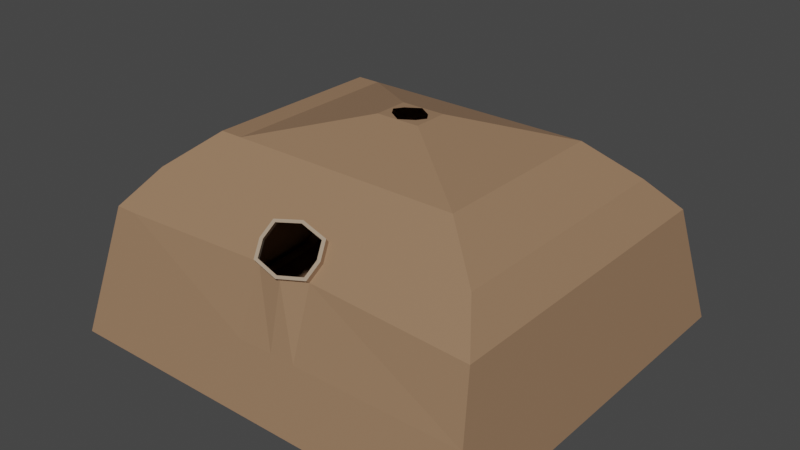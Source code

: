 # Source: klinik.blend  (saved by Blender 3.1.7; exported with 4.5.12 LTS)
import bpy
from mathutils import Matrix  # noqa: F401  (used for matrix-valued properties, if any)

bpy.ops.wm.read_factory_settings(use_empty=True)
scene = bpy.context.scene
scene.name = 'Scene'

# ---- collections
col_collection = bpy.data.collections.new('Collection'); scene.collection.children.link(col_collection)

# ---- images (referenced by path relative to the original .blend; pixels are not part of the script)
import os
ASSET_DIR = os.environ.get("B2B_ASSET_DIR", "")  # directory of the original .blend (textures are referenced by path, not embedded)
HERE = os.path.dirname(os.path.abspath(__file__))  # packed textures are extracted next to this script under _unpacked/

def load_image(name, relpath, width, height, colorspace="sRGB"):
    """Load a texture the original file referenced (path relative to the .blend, or extracted next to this script)."""
    p = next((c for c in (os.path.join(HERE, relpath), os.path.join(ASSET_DIR, relpath)) if relpath and os.path.exists(c)), "")
    if p:
        img = bpy.data.images.load(p, check_existing=True)
        img.name = name
    else:  # same state as the original file: an image datablock whose file is absent (Cycles renders it pink)
        img = bpy.data.images.new(name, width, height)
        img.source = "FILE"
        img.filepath = "//" + (relpath or name)
    img.colorspace_settings.name = colorspace
    return img
img_wooden_planks_nor_gl_2k_exr = load_image('wooden_planks_nor_gl_2k.exr', 'wooden_planks_2k.blend/textures/wooden_planks_nor_gl_2k.exr', 1024, 1024, 'Linear Rec.709')
img_wooden_planks_diff_2k_jpg = load_image('wooden_planks_diff_2k.jpg', 'wooden_planks_2k.blend/textures/wooden_planks_diff_2k.jpg', 1024, 1024, 'sRGB')
img_wooden_planks_disp_2k_png = load_image('wooden_planks_disp_2k.png', 'wooden_planks_2k.blend/textures/wooden_planks_disp_2k.png', 1024, 1024, 'sRGB')
img_wooden_planks_rough_2k_exr = load_image('wooden_planks_rough_2k.exr', 'wooden_planks_2k.blend/textures/wooden_planks_rough_2k.exr', 1024, 1024, 'Linear Rec.709')

# ---- materials (node trees are filled in below, after node groups)
mat_material_001 = bpy.data.materials.new('Material.001')
mat_material_001.use_transparent_shadow = False
mat_door = bpy.data.materials.new('Door')
mat_door.use_transparent_shadow = False
mat_material_002 = bpy.data.materials.new('Material.002')
mat_material_002.use_transparent_shadow = False
mat_black = bpy.data.materials.new('black')
mat_black.use_transparent_shadow = False

# ---- material node trees
mat_material_001.use_nodes = True; mat_material_001.node_tree.nodes.clear()
_N = mat_material_001.node_tree.nodes; _L = mat_material_001.node_tree.links
n0 = _N.new('ShaderNodeBsdfPrincipled'); n0.name = 'Principled BSDF'; n0.location = (-84, 306)
n0.distribution = 'GGX'
n0.subsurface_method = 'RANDOM_WALK_SKIN'
n0.inputs[0].default_value = (0.3185, 0.1883, 0.1082, 1.0)
n0.inputs[3].default_value = 1.45
n0.inputs[27].default_value = (0.0, 0.0, 0.0, 1.0)
n0.inputs[28].default_value = 1.0
n1 = _N.new('ShaderNodeTexImage'); n1.name = 'Image Texture.002'; n1.location = (-579, -142)
n1.image = img_wooden_planks_nor_gl_2k_exr
n2 = _N.new('ShaderNodeTexImage'); n2.name = 'Image Texture'; n2.location = (-604, 449)
n2.image = img_wooden_planks_diff_2k_jpg
n3 = _N.new('ShaderNodeNormalMap'); n3.name = 'Normal Map'; n3.location = (-287, -152)
n4 = _N.new('ShaderNodeDisplacement'); n4.name = 'Displacement'; n4.location = (16, -465)
n4.inputs[2].default_value = 1.0
n5 = _N.new('ShaderNodeTexImage'); n5.name = 'Image Texture.003'; n5.location = (-517, -451)
n5.image = img_wooden_planks_disp_2k_png
n6 = _N.new('ShaderNodeOutputMaterial'); n6.name = 'Material Output'; n6.location = (342, 120)
n7 = _N.new('ShaderNodeTexCoord'); n7.name = 'Texture Coordinate'; n7.location = (-1405, 219)
n8 = _N.new('ShaderNodeTexImage'); n8.name = 'Image Texture.001'; n8.location = (-596, 161)
n8.image = img_wooden_planks_rough_2k_exr
n9 = _N.new('ShaderNodeMapping'); n9.name = 'Mapping'; n9.location = (-1082, 229)
n9.inputs[2].default_value = (1.571, 0.0, 0.0)
n9.inputs[3].default_value = (-0.6, 1.0, 1.0)
_L.new(n0.outputs[0], n6.inputs[0])
_L.new(n1.outputs[0], n3.inputs[1])
_L.new(n4.outputs[0], n6.inputs[2])
_L.new(n7.outputs[0], n9.inputs[0])
_L.new(n9.outputs[0], n2.inputs[0])
_L.new(n9.outputs[0], n8.inputs[0])
_L.new(n9.outputs[0], n1.inputs[0])
_L.new(n9.outputs[0], n5.inputs[0])
n6.is_active_output = True
mat_door.use_nodes = True; mat_door.node_tree.nodes.clear()
_N = mat_door.node_tree.nodes; _L = mat_door.node_tree.links
n0 = _N.new('ShaderNodeOutputMaterial'); n0.name = 'Material Output.001'; n0.location = (436, 114)
n1 = _N.new('ShaderNodeTexImage'); n1.name = 'Image Texture.002'; n1.location = (-484, -147)
n1.image = img_wooden_planks_nor_gl_2k_exr
n2 = _N.new('ShaderNodeTexImage'); n2.name = 'Image Texture'; n2.location = (-510, 444)
n2.image = img_wooden_planks_diff_2k_jpg
n3 = _N.new('ShaderNodeTexImage'); n3.name = 'Image Texture.003'; n3.location = (-423, -456)
n3.image = img_wooden_planks_disp_2k_png
n4 = _N.new('ShaderNodeTexCoord'); n4.name = 'Texture Coordinate'; n4.location = (-1311, 214)
n5 = _N.new('ShaderNodeNormalMap'); n5.name = 'Normal Map'; n5.location = (-193, -158)
n6 = _N.new('ShaderNodeDisplacement'); n6.name = 'Displacement'; n6.location = (110, -470)
n6.inputs[2].default_value = 1.0
n7 = _N.new('ShaderNodeTexImage'); n7.name = 'Image Texture.001'; n7.location = (-501, 156)
n7.image = img_wooden_planks_rough_2k_exr
n8 = _N.new('ShaderNodeMapping'); n8.name = 'Mapping'; n8.location = (-987, 223)
n8.inputs[3].default_value = (39.3, 9.9, 1.0)
n9 = _N.new('ShaderNodeBsdfPrincipled'); n9.name = 'Principled BSDF.001'; n9.location = (80, 344)
n9.distribution = 'GGX'
n9.subsurface_method = 'RANDOM_WALK_SKIN'
n9.inputs[0].default_value = (0.3185, 0.1583, 0.06773, 1.0)
n9.inputs[3].default_value = 1.45
n9.inputs[27].default_value = (0.0, 0.0, 0.0, 1.0)
n9.inputs[28].default_value = 1.0
_L.new(n9.outputs[0], n0.inputs[0])
_L.new(n1.outputs[0], n5.inputs[1])
_L.new(n6.outputs[0], n0.inputs[2])
_L.new(n4.outputs[0], n8.inputs[0])
_L.new(n8.outputs[0], n2.inputs[0])
_L.new(n8.outputs[0], n7.inputs[0])
_L.new(n8.outputs[0], n1.inputs[0])
_L.new(n8.outputs[0], n3.inputs[0])
n0.is_active_output = True
mat_material_002.use_nodes = True; mat_material_002.node_tree.nodes.clear()
_N = mat_material_002.node_tree.nodes; _L = mat_material_002.node_tree.links
n0 = _N.new('ShaderNodeBsdfPrincipled'); n0.name = 'Principled BSDF'; n0.location = (10, 300)
n0.distribution = 'GGX'
n0.subsurface_method = 'RANDOM_WALK_SKIN'
n0.inputs[0].default_value = (0.4336, 0.3239, 0.2323, 1.0)
n0.inputs[3].default_value = 1.45
n0.inputs[27].default_value = (0.0, 0.0, 0.0, 1.0)
n0.inputs[28].default_value = 1.0
n1 = _N.new('ShaderNodeOutputMaterial'); n1.name = 'Material Output'; n1.location = (300, 300)
_L.new(n0.outputs[0], n1.inputs[0])
n1.is_active_output = True
mat_black.use_nodes = True; mat_black.node_tree.nodes.clear()
_N = mat_black.node_tree.nodes; _L = mat_black.node_tree.links
n0 = _N.new('ShaderNodeBsdfPrincipled'); n0.name = 'Principled BSDF'; n0.location = (10, 300)
n0.distribution = 'GGX'
n0.subsurface_method = 'RANDOM_WALK_SKIN'
n0.inputs[0].default_value = (0.0, 0.0, 0.0, 1.0)
n0.inputs[1].default_value = 1.0
n0.inputs[3].default_value = 1.45
n0.inputs[13].default_value = 1.0
n0.inputs[27].default_value = (0.0, 0.0, 0.0, 1.0)
n0.inputs[28].default_value = 1.0
n1 = _N.new('ShaderNodeOutputMaterial'); n1.name = 'Material Output'; n1.location = (300, 300)
_L.new(n0.outputs[0], n1.inputs[0])
n1.is_active_output = True

# ---- world
world_world = bpy.data.worlds.new('World'); scene.world = world_world
world_world.use_nodes = True; world_world.node_tree.nodes.clear()
_N = world_world.node_tree.nodes; _L = world_world.node_tree.links
n0 = _N.new('ShaderNodeOutputWorld'); n0.name = 'World Output'; n0.location = (300, 300)
n1 = _N.new('ShaderNodeBackground'); n1.name = 'Background'; n1.location = (10, 300)
n1.inputs[0].default_value = (0.05088, 0.05088, 0.05088, 1.0)
_L.new(n1.outputs[0], n0.inputs[0])
n0.is_active_output = True
world_world.color = (0.05088, 0.05088, 0.05088)
world_world.use_sun_shadow = False
world_world.sun_shadow_jitter_overblur = 0.0

# ---- meshes
me_cube = bpy.data.meshes.new('Cube')
me_cube.from_pydata([(1.916, -2.38, 2.977), (2.422, -3.68, -8.941e-07), (-1.934, -2.38, 2.977), (-2.44, -3.68, -8.941e-07), (-2.442, 0.01029, -0.06411), (1.916, 0.01029, 2.977), (-2.137, 0.01029, 3.101), (2.422, 0.01029, -8.941e-07), (-2.234, -3.018, 2.327), (2.216, -3.018, 2.327), (2.216, 0.01029, 2.327), (1.381, -1.716, 3.648), (-1.399, -1.716, 3.648), (1.381, 0.01029, 3.648), (-1.399, 0.01029, 3.648), (0.2555, -0.3178, 4.092), (-0.2729, -0.3178, 4.092), (0.2555, 0.01029, 4.092), (-0.2729, 0.01029, 4.092), (1.916, 2.401, 2.977), (2.422, 3.7, -8.941e-07), (-1.934, 2.401, 2.977), (-2.44, 3.7, -8.941e-07), (-2.234, 3.038, 2.327), (2.216, 3.038, 2.327), (1.381, 1.737, 3.648), (-1.399, 1.737, 3.648), (0.2555, 0.3384, 4.092), (-0.2729, 0.3384, 4.092), (-2.45, -1.057, 0.03606), (-2.084, -2.699, 2.652), (2.319, -3.349, 1.164), (-0.06406, -2.365, 2.992), (1.916, -1.185, 2.977), (-0.008703, -3.68, -8.941e-07), (-1.934, -1.185, 2.977), (2.422, -1.835, -8.941e-07), (2.319, 0.01029, 1.164), (-0.008703, 0.01029, -8.941e-07), (-2.337, -3.349, 1.164), (2.066, -2.699, 2.652), (2.066, 0.01029, 2.652), (-2.237, 0.01029, 3.162), (-2.203, -1.716, 2.051), (2.216, -1.504, 2.327), (-0.0357, -3.033, 2.312), (-0.008703, -1.716, 3.648), (1.381, -0.8529, 3.648), (-1.399, -0.8529, 3.648), (0.8185, -1.017, 3.87), (1.649, -2.048, 3.312), (-1.666, -2.048, 3.312), (1.649, 0.01029, 3.312), (-1.666, 0.01029, 3.312), (-0.008703, -0.3178, 4.092), (0.2555, -0.1538, 4.092), (-0.2729, -0.1538, 4.092), (-0.8359, -1.017, 3.87), (-0.8359, 0.01029, 3.87), (0.8185, 0.01029, 3.87), (-2.45, 1.077, 0.03606), (-2.084, 2.72, 2.652), (2.319, 3.369, 1.164), (-0.04389, 2.65, 2.722), (1.916, 1.206, 2.977), (-0.008703, 3.7, -8.941e-07), (-1.934, 1.206, 2.977), (2.422, 1.855, -8.941e-07), (-2.337, 3.369, 1.164), (2.066, 2.72, 2.652), (-2.203, 1.737, 2.051), (2.216, 1.524, 2.327), (-0.008703, 3.038, 2.327), (-0.008703, 1.737, 3.648), (1.381, 0.8735, 3.648), (-1.399, 0.8735, 3.648), (0.8185, 1.038, 3.87), (1.649, 2.069, 3.312), (-1.666, 2.069, 3.312), (-0.008703, 0.3384, 4.092), (0.2555, 0.1743, 4.092), (-0.2729, 0.1743, 4.092), (-0.8359, 1.038, 3.87), (0.8185, 0.5239, 3.87), (-0.01395, 0.3295, 4.092), (-1.666, 1.04, 3.312), (1.649, 1.04, 3.312), (-0.008703, 1.038, 3.87), (-0.8359, 0.5239, 3.87), (-0.008703, 3.369, 1.164), (2.319, 1.69, 1.164), (-2.34, 1.737, 0.937), (-2.092, 1.077, 2.952), (2.066, 1.365, 2.652), (-0.008703, 1.855, -8.941e-07), (-0.04389, 2.65, 2.722), (-0.04836, 2.141, 3.239), (0.8185, -0.5033, 3.87), (-0.01395, -0.3089, 4.092), (-1.666, -1.019, 3.312), (1.649, -1.019, 3.312), (-0.008703, -1.017, 3.87), (-0.8359, -0.5033, 3.87), (-0.008703, -3.349, 1.164), (2.319, -1.669, 1.164), (-2.34, -1.716, 0.937), (-2.092, -1.057, 2.952), (2.066, -1.344, 2.652), (-0.008703, -1.835, -8.941e-07), (-0.008703, -2.048, 3.312), (-2.338, 0.01029, -0.1), (-2.264, -1.057, -0.02845), (-2.264, 1.077, -0.02845), (-2.153, 1.737, 0.8725), (-2.017, 1.737, 1.986), (-1.906, 1.077, 2.887), (-1.748, 0.01029, 2.912), (-2.153, -1.716, 0.8725), (-2.017, -1.716, 1.986), (-1.906, -1.057, 2.887), (-2.21, -2.38, 2.977), (-2.716, -3.68, -8.941e-07), (-2.51, -3.018, 2.327), (-1.675, -1.716, 3.648), (-1.675, 0.01029, 3.648), (-2.21, 2.401, 2.977), (-2.716, 3.7, -8.941e-07), (-2.51, 3.038, 2.327), (-1.675, 1.737, 3.648), (-2.36, -2.699, 2.652), (-2.613, -3.349, 1.164), (-1.675, -0.8529, 3.648), (-1.943, -2.048, 3.312), (-2.36, 2.72, 2.652), (-2.613, 3.369, 1.164), (-1.675, 0.8735, 3.648), (-1.943, 2.069, 3.312), (-2.207, -2.152, 2.934), (-2.665, -3.327, 0.2421), (-2.479, -2.728, 2.347), (-1.723, -1.551, 3.541), (-1.723, 0.01029, 3.541), (-2.207, 2.173, 2.934), (-2.665, 3.348, 0.2421), (-2.479, 2.749, 2.347), (-1.723, 1.572, 3.541), (-2.343, -2.44, 2.641), (-2.572, -3.028, 1.295), (-1.723, -0.7705, 3.541), (-1.965, -1.852, 3.238), (-2.343, 2.461, 2.641), (-2.572, 3.049, 1.295), (-1.723, 0.791, 3.541), (-1.965, 1.872, 3.238), (-0.3968, -2.47, 2.885), (-0.4564, 0.01029, -0.0118), (-0.3768, -2.942, 2.404), (-0.2645, -1.716, 3.648), (-0.05732, -0.3178, 4.092), (-0.3739, 2.397, 2.979), (-0.4181, 3.038, 2.327), (-0.2645, 1.737, 3.648), (-0.05732, 0.3384, 4.092), (-0.456, -3.68, -8.941e-07), (-0.2393, 0.01029, 4.092), (-0.456, 3.7, -8.941e-07), (-0.1733, 0.1696, 4.092), (-0.1609, 1.038, 3.87), (-0.4371, 3.369, 1.164), (-0.458, 1.712, 0.006635), (-0.301, 2.577, 2.797), (-0.3041, 2.217, 3.162), (-0.1733, -0.149, 4.092), (-0.1609, -1.017, 3.87), (-0.4371, -3.349, 1.164), (-0.458, -1.692, 0.006635), (-0.44, -2.707, 2.644), (-0.3137, -2.048, 3.312), (0.31, -3.68, -8.941e-07), (0.2114, 0.01029, 4.092), (0.31, 3.7, -8.941e-07), (0.277, -2.456, 2.9), (0.31, 0.01029, -8.941e-07), (0.2971, -2.928, 2.419), (0.1735, -1.716, 3.648), (0.02593, -0.3178, 4.092), (0.2816, 2.394, 2.982), (0.283, 3.038, 2.327), (0.1735, 1.737, 3.648), (0.02593, 0.3384, 4.092), (0.1454, 0.1696, 4.092), (0.09973, 1.038, 3.87), (0.2965, 3.369, 1.164), (0.31, 1.855, -8.941e-07), (0.2119, 2.575, 2.799), (0.2087, 2.215, 3.164), (0.1454, -0.149, 4.092), (0.09973, -1.017, 3.87), (0.2965, -3.349, 1.164), (0.31, -1.835, -8.941e-07), (0.3402, -2.691, 2.66), (0.2086, -2.048, 3.312), (-0.06418, -2.471, 3.042), (-0.03822, -3.082, 2.42), (-0.3687, -2.567, 2.945), (-0.3503, -2.999, 2.505), (-0.4082, -2.784, 2.724), (0.2479, -2.554, 2.958), (0.2663, -2.986, 2.518), (0.3058, -2.769, 2.739), (-0.06588, -2.431, 3.083), (-0.03652, -3.122, 2.379), (-0.4104, -2.539, 2.973), (-0.3896, -3.028, 2.475), (-0.4551, -2.785, 2.723), (0.2872, -2.525, 2.988), (0.308, -3.013, 2.49), (0.3527, -2.768, 2.74), (-0.06418, -2.471, 3.042), (-0.03822, -3.082, 2.42), (-0.3687, -2.567, 2.945), (-0.3503, -2.999, 2.505), (-0.4082, -2.784, 2.724), (0.2479, -2.554, 2.958), (0.2663, -2.986, 2.518), (0.3058, -2.769, 2.739), (-0.06588, -2.431, 3.083), (-0.03652, -3.122, 2.379), (-0.4104, -2.539, 2.973), (-0.3896, -3.028, 2.475), (-0.4551, -2.785, 2.723), (0.2872, -2.525, 2.988), (0.308, -3.013, 2.49), (0.3527, -2.768, 2.74), (-0.04836, 2.141, 3.239), (-0.3739, 2.397, 2.979), (-0.301, 2.577, 2.797), (-0.3041, 2.217, 3.162), (0.2816, 2.394, 2.982), (0.2119, 2.575, 2.799), (0.2087, 2.215, 3.164), (-0.04389, 2.844, 2.722), (-0.04836, 2.335, 3.239), (-0.3739, 2.591, 2.979), (-0.301, 2.77, 2.797), (-0.3041, 2.41, 3.162), (0.2816, 2.588, 2.982), (0.2119, 2.768, 2.799), (0.2087, 2.408, 3.164), (-0.04365, 2.872, 2.694), (-0.04861, 2.306, 3.268), (-0.4104, 2.591, 2.979), (-0.3293, 2.791, 2.777), (-0.3328, 2.39, 3.182), (0.3181, 2.588, 2.982), (0.2406, 2.788, 2.779), (0.2371, 2.388, 3.185), (0.0146, 2.791, 2.675), (0.009639, 2.225, 3.249), (-0.3521, 2.51, 2.961), (-0.2711, 2.709, 2.758), (-0.2746, 2.309, 3.164), (0.3764, 2.506, 2.964), (0.2988, 2.707, 2.76), (0.2953, 2.307, 3.166), (-2.055, 0.01029, 0.08508), (-2.063, -0.9553, 0.1757), (-1.596, 0.01029, 3.005), (-1.839, -1.552, 1.999), (-2.063, 0.9759, 0.1757), (-1.839, 1.573, 1.999), (-1.963, 1.573, 0.991), (-1.739, 0.9759, 2.814), (-1.963, -1.552, 0.991), (-1.739, -0.9553, 2.814), (-2.111, 1.958, 1.482), (-2.111, 1.958, 1.661), (-2.111, 0.551, 1.482), (-2.111, 0.551, 1.661), (-2.007, 1.958, 1.482), (-2.007, 1.958, 1.661), (-2.007, 0.551, 1.482), (-2.007, 0.551, 1.661), (-2.061, 0.5043, 1.409), (-2.061, 0.5043, 1.224), (-2.061, 1.958, 1.409), (-2.061, 1.958, 1.224), (-2.168, 0.5043, 1.409), (-2.168, 0.5043, 1.224), (-2.168, 1.958, 1.409), (-2.168, 1.958, 1.224), (-2.09, -1.328, 1.569), (-2.09, -1.303, 1.544), (-2.09, -1.289, 1.511), (-2.09, -1.288, 1.493), (-2.09, -1.289, 1.475), (-2.09, -1.303, 1.442), (-2.089, -1.362, 1.583), (-2.088, -1.345, 1.578), (-2.087, -1.329, 1.569), (-2.086, -1.316, 1.558), (-2.085, -1.304, 1.544), (-2.085, -1.296, 1.528), (-2.084, -1.291, 1.511), (-2.084, -1.289, 1.493), (-2.084, -1.291, 1.475), (-2.085, -1.296, 1.458), (-2.085, -1.304, 1.442), (-2.086, -1.316, 1.428), (-2.087, -1.329, 1.417), (-2.088, -1.345, 1.409), (-2.089, -1.362, 1.403), (-2.088, -1.363, 1.583), (-2.086, -1.347, 1.578), (-2.084, -1.332, 1.569), (-2.082, -1.319, 1.558), (-2.081, -1.309, 1.544), (-2.08, -1.301, 1.528), (-2.079, -1.296, 1.511), (-2.079, -1.295, 1.493), (-2.079, -1.296, 1.475), (-2.08, -1.301, 1.458), (-2.081, -1.309, 1.442), (-2.082, -1.319, 1.428), (-2.084, -1.332, 1.417), (-2.086, -1.347, 1.409), (-2.088, -1.363, 1.403), (-2.087, -1.364, 1.583), (-2.084, -1.35, 1.578), (-2.081, -1.337, 1.569), (-2.078, -1.325, 1.558), (-2.076, -1.316, 1.544), (-2.075, -1.309, 1.528), (-2.074, -1.304, 1.511), (-2.074, -1.303, 1.493), (-2.074, -1.304, 1.475), (-2.075, -1.309, 1.458), (-2.076, -1.316, 1.442), (-2.078, -1.325, 1.428), (-2.081, -1.337, 1.417), (-2.084, -1.35, 1.409), (-2.087, -1.364, 1.403), (-2.086, -1.366, 1.583), (-2.082, -1.354, 1.578), (-2.078, -1.343, 1.569), (-2.075, -1.333, 1.558), (-2.073, -1.325, 1.544), (-2.071, -1.319, 1.528), (-2.069, -1.316, 1.511), (-2.069, -1.314, 1.493), (-2.069, -1.316, 1.475), (-2.071, -1.319, 1.458), (-2.073, -1.325, 1.442), (-2.075, -1.333, 1.428), (-2.078, -1.343, 1.417), (-2.082, -1.354, 1.409), (-2.086, -1.366, 1.403), (-2.085, -1.369, 1.583), (-2.081, -1.36, 1.578), (-2.076, -1.351, 1.569), (-2.073, -1.343, 1.558), (-2.07, -1.337, 1.544), (-2.067, -1.332, 1.528), (-2.066, -1.329, 1.511), (-2.065, -1.328, 1.493), (-2.066, -1.329, 1.475), (-2.067, -1.332, 1.458), (-2.07, -1.337, 1.442), (-2.073, -1.343, 1.428), (-2.076, -1.351, 1.417), (-2.081, -1.36, 1.409), (-2.085, -1.369, 1.403), (-2.09, -1.379, 1.585), (-2.085, -1.372, 1.583), (-2.08, -1.366, 1.578), (-2.075, -1.36, 1.569), (-2.071, -1.354, 1.558), (-2.067, -1.35, 1.544), (-2.065, -1.347, 1.528), (-2.063, -1.345, 1.511), (-2.063, -1.344, 1.493), (-2.063, -1.345, 1.475), (-2.065, -1.347, 1.458), (-2.067, -1.35, 1.442), (-2.071, -1.354, 1.428), (-2.075, -1.36, 1.417), (-2.08, -1.366, 1.409), (-2.085, -1.372, 1.403), (-2.084, -1.376, 1.583), (-2.079, -1.372, 1.578), (-2.074, -1.369, 1.569), (-2.069, -1.366, 1.558), (-2.066, -1.364, 1.544), (-2.063, -1.363, 1.528), (-2.062, -1.362, 1.511), (-2.061, -1.361, 1.493), (-2.062, -1.362, 1.475), (-2.063, -1.363, 1.458), (-2.066, -1.364, 1.442), (-2.069, -1.366, 1.428), (-2.074, -1.369, 1.417), (-2.079, -1.372, 1.409), (-2.084, -1.376, 1.403), (-2.084, -1.379, 1.583), (-2.079, -1.379, 1.578), (-2.074, -1.379, 1.569), (-2.069, -1.379, 1.558), (-2.065, -1.379, 1.544), (-2.063, -1.379, 1.528), (-2.061, -1.379, 1.511), (-2.06, -1.379, 1.493), (-2.061, -1.379, 1.475), (-2.063, -1.379, 1.458), (-2.065, -1.379, 1.442), (-2.069, -1.379, 1.428), (-2.074, -1.379, 1.417), (-2.079, -1.379, 1.409), (-2.084, -1.379, 1.403), (-2.084, -1.382, 1.583), (-2.079, -1.386, 1.578), (-2.074, -1.389, 1.569), (-2.069, -1.392, 1.558), (-2.066, -1.394, 1.544), (-2.063, -1.395, 1.528), (-2.062, -1.396, 1.511), (-2.061, -1.397, 1.493), (-2.062, -1.396, 1.475), (-2.063, -1.395, 1.458), (-2.066, -1.394, 1.442), (-2.069, -1.392, 1.428), (-2.074, -1.389, 1.417), (-2.079, -1.386, 1.409), (-2.084, -1.382, 1.403), (-2.085, -1.386, 1.583), (-2.08, -1.392, 1.578), (-2.075, -1.398, 1.569), (-2.071, -1.404, 1.558), (-2.067, -1.408, 1.544), (-2.065, -1.411, 1.528), (-2.063, -1.413, 1.511), (-2.063, -1.414, 1.493), (-2.063, -1.413, 1.475), (-2.065, -1.411, 1.458), (-2.067, -1.408, 1.442), (-2.071, -1.404, 1.428), (-2.075, -1.398, 1.417), (-2.08, -1.392, 1.409), (-2.085, -1.386, 1.403), (-2.085, -1.389, 1.583), (-2.081, -1.398, 1.578), (-2.076, -1.407, 1.569), (-2.073, -1.415, 1.558), (-2.07, -1.421, 1.544), (-2.067, -1.426, 1.528), (-2.066, -1.429, 1.511), (-2.065, -1.43, 1.493), (-2.066, -1.429, 1.475), (-2.067, -1.426, 1.458), (-2.07, -1.421, 1.442), (-2.073, -1.415, 1.428), (-2.076, -1.407, 1.417), (-2.081, -1.398, 1.409), (-2.085, -1.389, 1.403), (-2.086, -1.392, 1.583), (-2.082, -1.404, 1.578), (-2.078, -1.415, 1.569), (-2.075, -1.425, 1.558), (-2.073, -1.433, 1.544), (-2.071, -1.439, 1.528), (-2.069, -1.442, 1.511), (-2.069, -1.444, 1.493), (-2.069, -1.442, 1.475), (-2.071, -1.439, 1.458), (-2.073, -1.433, 1.442), (-2.075, -1.425, 1.428), (-2.078, -1.415, 1.417), (-2.082, -1.404, 1.409), (-2.086, -1.392, 1.403), (-2.087, -1.394, 1.583), (-2.084, -1.408, 1.578), (-2.081, -1.421, 1.569), (-2.078, -1.433, 1.558), (-2.076, -1.442, 1.544), (-2.075, -1.449, 1.528), (-2.074, -1.454, 1.511), (-2.074, -1.455, 1.493), (-2.074, -1.454, 1.475), (-2.075, -1.449, 1.458), (-2.076, -1.442, 1.442), (-2.078, -1.433, 1.428), (-2.081, -1.421, 1.417), (-2.084, -1.408, 1.409), (-2.087, -1.394, 1.403), (-2.088, -1.395, 1.583), (-2.086, -1.411, 1.578), (-2.084, -1.426, 1.569), (-2.082, -1.439, 1.558), (-2.081, -1.449, 1.544), (-2.08, -1.457, 1.528), (-2.079, -1.462, 1.511), (-2.079, -1.463, 1.493), (-2.079, -1.462, 1.475), (-2.08, -1.457, 1.458), (-2.081, -1.449, 1.442), (-2.082, -1.439, 1.428), (-2.084, -1.426, 1.417), (-2.086, -1.411, 1.409), (-2.088, -1.395, 1.403), (-2.089, -1.396, 1.583), (-2.088, -1.413, 1.578), (-2.087, -1.429, 1.569), (-2.086, -1.442, 1.558), (-2.085, -1.454, 1.544), (-2.085, -1.462, 1.528), (-2.084, -1.467, 1.511), (-2.084, -1.469, 1.493), (-2.084, -1.467, 1.475), (-2.085, -1.462, 1.458), (-2.085, -1.454, 1.442), (-2.086, -1.442, 1.428), (-2.087, -1.429, 1.417), (-2.088, -1.413, 1.409), (-2.089, -1.396, 1.403), (-2.09, -1.397, 1.583), (-2.09, -1.414, 1.578), (-2.09, -1.43, 1.569), (-2.09, -1.444, 1.558), (-2.09, -1.455, 1.544), (-2.09, -1.463, 1.528), (-2.09, -1.469, 1.511), (-2.09, -1.47, 1.493), (-2.09, -1.469, 1.475), (-2.09, -1.463, 1.458), (-2.09, -1.455, 1.442), (-2.09, -1.444, 1.428), (-2.09, -1.43, 1.417), (-2.09, -1.414, 1.409), (-2.09, -1.397, 1.403), (-2.091, -1.396, 1.583), (-2.092, -1.413, 1.578), (-2.093, -1.429, 1.569), (-2.094, -1.442, 1.558), (-2.095, -1.454, 1.544), (-2.095, -1.462, 1.528), (-2.096, -1.467, 1.511), (-2.096, -1.469, 1.493), (-2.096, -1.467, 1.475), (-2.095, -1.462, 1.458), (-2.095, -1.454, 1.442), (-2.094, -1.442, 1.428), (-2.093, -1.429, 1.417), (-2.092, -1.413, 1.409), (-2.091, -1.396, 1.403), (-2.092, -1.395, 1.583), (-2.094, -1.411, 1.578), (-2.096, -1.426, 1.569), (-2.098, -1.439, 1.558), (-2.099, -1.449, 1.544), (-2.1, -1.457, 1.528), (-2.101, -1.462, 1.511), (-2.101, -1.463, 1.493), (-2.101, -1.462, 1.475), (-2.1, -1.457, 1.458), (-2.099, -1.449, 1.442), (-2.098, -1.439, 1.428), (-2.096, -1.426, 1.417), (-2.094, -1.411, 1.409), (-2.092, -1.395, 1.403), (-2.093, -1.394, 1.583), (-2.096, -1.408, 1.578), (-2.099, -1.421, 1.569), (-2.102, -1.433, 1.558), (-2.104, -1.442, 1.544), (-2.105, -1.449, 1.528), (-2.106, -1.454, 1.511), (-2.106, -1.455, 1.493), (-2.106, -1.454, 1.475), (-2.105, -1.449, 1.458), (-2.104, -1.442, 1.442), (-2.102, -1.433, 1.428), (-2.099, -1.421, 1.417), (-2.096, -1.408, 1.409), (-2.093, -1.394, 1.403), (-2.094, -1.392, 1.583), (-2.098, -1.404, 1.578), (-2.102, -1.415, 1.569), (-2.105, -1.425, 1.558), (-2.107, -1.433, 1.544), (-2.109, -1.439, 1.528), (-2.11, -1.442, 1.511), (-2.111, -1.444, 1.493), (-2.11, -1.442, 1.475), (-2.109, -1.439, 1.458), (-2.107, -1.433, 1.442), (-2.105, -1.425, 1.428), (-2.102, -1.415, 1.417), (-2.098, -1.404, 1.409), (-2.094, -1.392, 1.403), (-2.09, -1.379, 1.402), (-2.095, -1.389, 1.583), (-2.099, -1.398, 1.578), (-2.104, -1.407, 1.569), (-2.107, -1.415, 1.558), (-2.11, -1.421, 1.544), (-2.113, -1.426, 1.528), (-2.114, -1.429, 1.511), (-2.115, -1.43, 1.493), (-2.114, -1.429, 1.475), (-2.113, -1.426, 1.458), (-2.11, -1.421, 1.442), (-2.107, -1.415, 1.428), (-2.104, -1.407, 1.417), (-2.099, -1.398, 1.409), (-2.095, -1.389, 1.403), (-2.095, -1.386, 1.583), (-2.1, -1.392, 1.578), (-2.105, -1.398, 1.569), (-2.109, -1.404, 1.558), (-2.113, -1.408, 1.544), (-2.115, -1.411, 1.528), (-2.117, -1.413, 1.511), (-2.117, -1.414, 1.493), (-2.117, -1.413, 1.475), (-2.115, -1.411, 1.458), (-2.113, -1.408, 1.442), (-2.109, -1.404, 1.428), (-2.105, -1.398, 1.417), (-2.1, -1.392, 1.409), (-2.095, -1.386, 1.403), (-2.096, -1.382, 1.583), (-2.101, -1.386, 1.578), (-2.106, -1.389, 1.569), (-2.11, -1.392, 1.558), (-2.114, -1.394, 1.544), (-2.117, -1.395, 1.528), (-2.118, -1.396, 1.511), (-2.119, -1.397, 1.493), (-2.118, -1.396, 1.475), (-2.117, -1.395, 1.458), (-2.114, -1.394, 1.442), (-2.11, -1.392, 1.428), (-2.106, -1.389, 1.417), (-2.101, -1.386, 1.409), (-2.096, -1.382, 1.403), (-2.096, -1.379, 1.583), (-2.101, -1.379, 1.578), (-2.106, -1.379, 1.569), (-2.111, -1.379, 1.558), (-2.115, -1.379, 1.544), (-2.117, -1.379, 1.528), (-2.119, -1.379, 1.511), (-2.12, -1.379, 1.493), (-2.119, -1.379, 1.475), (-2.117, -1.379, 1.458), (-2.115, -1.379, 1.442), (-2.111, -1.379, 1.428), (-2.106, -1.379, 1.417), (-2.101, -1.379, 1.409), (-2.096, -1.379, 1.403), (-2.096, -1.376, 1.583), (-2.101, -1.372, 1.578), (-2.106, -1.369, 1.569), (-2.11, -1.366, 1.558), (-2.114, -1.364, 1.544), (-2.117, -1.363, 1.528), (-2.118, -1.362, 1.511), (-2.119, -1.361, 1.493), (-2.118, -1.362, 1.475), (-2.117, -1.363, 1.458), (-2.114, -1.364, 1.442), (-2.11, -1.366, 1.428), (-2.106, -1.369, 1.417), (-2.101, -1.372, 1.409), (-2.096, -1.376, 1.403), (-2.095, -1.372, 1.583), (-2.1, -1.366, 1.578), (-2.105, -1.36, 1.569), (-2.109, -1.354, 1.558), (-2.113, -1.35, 1.544), (-2.115, -1.347, 1.528), (-2.117, -1.345, 1.511), (-2.117, -1.344, 1.493), (-2.117, -1.345, 1.475), (-2.115, -1.347, 1.458), (-2.113, -1.35, 1.442), (-2.109, -1.354, 1.428), (-2.105, -1.36, 1.417), (-2.1, -1.366, 1.409), (-2.095, -1.372, 1.403), (-2.095, -1.369, 1.583), (-2.099, -1.36, 1.578), (-2.104, -1.351, 1.569), (-2.107, -1.343, 1.558), (-2.11, -1.337, 1.544), (-2.113, -1.332, 1.528), (-2.114, -1.329, 1.511), (-2.115, -1.328, 1.493), (-2.114, -1.329, 1.475), (-2.113, -1.332, 1.458), (-2.11, -1.337, 1.442), (-2.107, -1.343, 1.428), (-2.104, -1.351, 1.417), (-2.099, -1.36, 1.409), (-2.095, -1.369, 1.403), (-2.094, -1.366, 1.583), (-2.098, -1.354, 1.578), (-2.102, -1.343, 1.569), (-2.105, -1.333, 1.558), (-2.107, -1.325, 1.544), (-2.109, -1.319, 1.528), (-2.11, -1.316, 1.511), (-2.111, -1.314, 1.493), (-2.11, -1.316, 1.475), (-2.109, -1.319, 1.458), (-2.107, -1.325, 1.442), (-2.105, -1.333, 1.428), (-2.102, -1.343, 1.417), (-2.098, -1.354, 1.409), (-2.094, -1.366, 1.403), (-2.093, -1.364, 1.583), (-2.096, -1.35, 1.578), (-2.099, -1.337, 1.569), (-2.102, -1.325, 1.558), (-2.104, -1.316, 1.544), (-2.105, -1.309, 1.528), (-2.106, -1.304, 1.511), (-2.106, -1.303, 1.493), (-2.106, -1.304, 1.475), (-2.105, -1.309, 1.458), (-2.104, -1.316, 1.442), (-2.102, -1.325, 1.428), (-2.099, -1.337, 1.417), (-2.096, -1.35, 1.409), (-2.093, -1.364, 1.403), (-2.092, -1.363, 1.583), (-2.094, -1.347, 1.578), (-2.096, -1.332, 1.569), (-2.098, -1.319, 1.558), (-2.099, -1.309, 1.544), (-2.1, -1.301, 1.528), (-2.101, -1.296, 1.511), (-2.101, -1.295, 1.493), (-2.101, -1.296, 1.475), (-2.1, -1.301, 1.458), (-2.099, -1.309, 1.442), (-2.098, -1.319, 1.428), (-2.096, -1.332, 1.417), (-2.094, -1.347, 1.409), (-2.092, -1.363, 1.403), (-2.091, -1.362, 1.583), (-2.092, -1.345, 1.578), (-2.093, -1.329, 1.569), (-2.094, -1.316, 1.558), (-2.095, -1.304, 1.544), (-2.095, -1.296, 1.528), (-2.096, -1.291, 1.511), (-2.096, -1.289, 1.493), (-2.096, -1.291, 1.475), (-2.095, -1.296, 1.458), (-2.095, -1.304, 1.442), (-2.094, -1.316, 1.428), (-2.093, -1.329, 1.417), (-2.092, -1.345, 1.409), (-2.091, -1.362, 1.403), (-2.09, -1.361, 1.583), (-2.09, -1.344, 1.578), (-2.09, -1.314, 1.558), (-2.09, -1.295, 1.528), (-2.09, -1.295, 1.458), (-2.09, -1.314, 1.428), (-2.09, -1.328, 1.417), (-2.09, -1.344, 1.409), (-2.09, -1.361, 1.403)], [], [(201, 50, 11, 184), (176, 154, 2, 30), (199, 36, 1, 178), (107, 33, 0, 40), (106, 35, 6, 42), (104, 44, 9, 31), (174, 156, 8, 39), (102, 57, 16, 56), (197, 49, 15, 185), (100, 52, 13, 47), (99, 51, 12, 48), (172, 56, 16, 158), (97, 59, 17, 55), (195, 188, 25, 77), (170, 61, 21, 159), (193, 180, 20, 67), (93, 69, 19, 64), (92, 42, 6, 66), (90, 62, 24, 71), (168, 68, 23, 160), (88, 81, 28, 82), (191, 189, 27, 76), (86, 74, 13, 52), (85, 75, 26, 78), (166, 162, 28, 81), (83, 80, 17, 59), (74, 83, 59, 13), (25, 76, 83, 74), (76, 27, 80, 83), (164, 166, 81, 18), (190, 189, 79, 84), (66, 85, 78, 21), (6, 53, 85, 66), (53, 14, 75, 85), (64, 86, 52, 5), (19, 77, 86, 64), (77, 25, 74, 86), (188, 191, 76, 25), (161, 167, 87, 73), (167, 162, 79, 87), (75, 88, 82, 26), (14, 58, 88, 75), (58, 18, 81, 88), (192, 89, 72, 187), (180, 65, 89, 192), (165, 22, 68, 168), (37, 90, 71, 10), (7, 67, 90, 37), (67, 20, 62, 90), (68, 91, 70, 23), (22, 60, 91, 68), (61, 92, 66, 21), (23, 70, 92, 61), (41, 93, 64, 5), (10, 71, 93, 41), (71, 24, 69, 93), (182, 193, 67, 7), (155, 169, 94, 38), (169, 165, 65, 94), (96, 195, 240, 234), (187, 72, 95, 194), (160, 23, 61, 170), (186, 195, 77, 19), (171, 96, 234, 237), (171, 161, 73, 96), (49, 97, 55, 15), (11, 47, 97, 49), (47, 13, 59, 97), (196, 98, 54, 185), (164, 18, 56, 172), (53, 99, 48, 14), (6, 35, 99, 53), (35, 2, 51, 99), (50, 100, 47, 11), (0, 33, 100, 50), (33, 5, 52, 100), (173, 101, 54, 158), (157, 46, 101, 173), (184, 11, 49, 197), (58, 102, 56, 18), (14, 48, 102, 58), (48, 12, 57, 102), (163, 174, 39, 3), (178, 198, 103, 34), (198, 183, 45, 103), (36, 104, 31, 1), (7, 37, 104, 36), (37, 10, 44, 104), (3, 39, 105, 29), (39, 8, 43, 105), (8, 30, 106, 43), (30, 2, 35, 106), (44, 107, 40, 9), (10, 41, 107, 44), (41, 5, 33, 107), (175, 108, 34, 163), (155, 38, 108, 175), (182, 7, 36, 199), (156, 176, 30, 8), (177, 109, 46, 157), (154, 32, 109, 177), (181, 0, 50, 201), (4, 29, 111, 110), (110, 111, 117, 118, 119, 116, 115, 114, 113, 112), (29, 105, 117, 111), (43, 106, 119, 118), (105, 43, 118, 117), (42, 92, 115, 116), (60, 4, 110, 112), (70, 91, 113, 114), (106, 42, 116, 119), (92, 70, 114, 115), (91, 60, 112, 113), (48, 14, 124, 131), (8, 39, 130, 122), (78, 21, 125, 136), (75, 26, 128, 135), (39, 3, 121, 130), (22, 68, 134, 126), (61, 23, 127, 133), (12, 48, 131, 123), (2, 51, 132, 120), (26, 78, 136, 128), (14, 75, 135, 124), (51, 12, 123, 132), (2, 30, 129, 120), (68, 23, 127, 134), (8, 30, 129, 122), (61, 21, 125, 133), (131, 124, 141, 148), (123, 131, 148, 140), (120, 132, 149, 137), (132, 123, 140, 149), (133, 125, 142, 150), (133, 127, 144, 150), (134, 127, 144, 151), (126, 134, 151, 143), (124, 135, 152, 141), (135, 128, 145, 152), (136, 125, 142, 153), (120, 129, 146, 137), (128, 136, 153, 145), (122, 129, 146, 139), (122, 130, 147, 139), (130, 121, 138, 147), (30, 8, 39, 3, 138, 147, 139, 146, 137, 149, 140, 148, 141, 152, 145, 153, 142, 150, 144, 151, 143, 22, 68, 23, 61, 21, 78, 26, 75, 14, 48, 12, 51, 2), (126, 143, 22), (121, 3, 138), (2, 154, 177, 51), (51, 177, 157, 12), (4, 155, 175, 29), (29, 175, 163, 3), (34, 103, 174, 163), (12, 157, 173, 57), (57, 173, 158, 16), (78, 26, 161, 171), (21, 78, 171, 159), (72, 160, 170, 95), (60, 22, 165, 169), (4, 60, 169, 155), (65, 165, 168, 89), (82, 28, 162, 167), (26, 82, 167, 161), (84, 79, 162, 166), (89, 168, 160, 72), (159, 171, 237, 235), (98, 172, 158, 54), (103, 45, 156, 174), (32, 181, 201, 109), (40, 0, 181, 200), (9, 40, 200, 183), (38, 182, 199, 108), (31, 9, 183, 198), (1, 31, 198, 178), (46, 184, 197, 101), (17, 179, 196, 55), (55, 196, 185, 15), (95, 170, 236, 63), (24, 187, 194, 69), (69, 194, 186, 19), (38, 94, 193, 182), (20, 180, 192, 62), (62, 192, 187, 24), (73, 87, 191, 188), (80, 27, 189, 190), (17, 80, 190, 179), (87, 79, 189, 191), (94, 65, 180, 193), (96, 73, 188, 195), (101, 197, 185, 54), (108, 199, 178, 34), (109, 201, 184, 46), (154, 176, 206, 204), (156, 45, 203, 205), (32, 154, 204, 202), (183, 200, 209, 208), (176, 156, 205, 206), (45, 183, 208, 203), (200, 181, 207, 209), (181, 32, 202, 207), (206, 205, 221, 222), (212, 210, 226, 228), (205, 203, 219, 221), (216, 211, 227, 232), (202, 204, 220, 218), (210, 215, 231, 226), (203, 208, 224, 219), (217, 216, 232, 233), (210, 212, 154, 32), (154, 212, 214, 176), (176, 214, 213, 156), (211, 45, 156, 213), (216, 183, 45, 211), (217, 200, 183, 216), (215, 181, 200, 217), (181, 215, 210, 32), (225, 223, 231, 233), (222, 221, 229, 230), (218, 220, 228, 226), (223, 218, 226, 231), (224, 225, 233, 232), (220, 222, 230, 228), (221, 219, 227, 229), (219, 224, 232, 227), (211, 213, 229, 227), (204, 206, 222, 220), (213, 214, 230, 229), (209, 207, 223, 225), (214, 212, 228, 230), (208, 209, 225, 224), (215, 217, 233, 231), (207, 202, 218, 223), (186, 194, 239, 238), (195, 186, 238, 240), (170, 159, 235, 236), (194, 95, 63, 239), (235, 237, 245, 243), (240, 238, 246, 248), (239, 63, 241, 247), (238, 239, 247, 246), (236, 235, 243, 244), (63, 236, 244, 241), (234, 240, 248, 242), (237, 234, 242, 245), (246, 247, 255, 254), (242, 248, 256, 250), (241, 244, 252, 249), (243, 245, 253, 251), (248, 246, 254, 256), (247, 241, 249, 255), (245, 242, 250, 253), (244, 243, 251, 252), (253, 250, 258, 261), (252, 251, 259, 260), (254, 255, 263, 262), (250, 256, 264, 258), (249, 252, 260, 257), (251, 253, 261, 259), (256, 254, 262, 264), (255, 249, 257, 263), (60, 91, 271, 269), (4, 29, 266, 265), (105, 29, 266, 273), (106, 43, 268, 274), (92, 42, 267, 272), (43, 105, 273, 268), (60, 4, 265, 269), (91, 70, 270, 271), (42, 106, 274, 267), (70, 92, 272, 270), (29, 3, 121, 138), (22, 60, 143, 126), (60, 126, 143), (121, 29, 138), (42, 92, 106), (275, 276, 278, 277), (277, 278, 282, 281), (281, 282, 280, 279), (279, 280, 276, 275), (277, 281, 279, 275), (282, 278, 276, 280), (283, 284, 286, 285), (285, 286, 290, 289), (289, 290, 288, 287), (287, 288, 284, 283), (285, 289, 287, 283), (290, 286, 284, 288), (769, 296, 307, 308), (292, 766, 300, 301), (770, 769, 308, 309), (767, 292, 301, 302), (771, 770, 309, 310), (293, 767, 302, 303), (772, 771, 310, 311), (294, 293, 303, 304), (764, 372, 297), (598, 772, 311), (295, 294, 304, 305), (765, 764, 297, 298), (768, 295, 305, 306), (291, 765, 298, 299), (296, 768, 306, 307), (766, 291, 299, 300), (299, 298, 313, 314), (307, 306, 321, 322), (300, 299, 314, 315), (308, 307, 322, 323), (301, 300, 315, 316), (309, 308, 323, 324), (302, 301, 316, 317), (310, 309, 324, 325), (303, 302, 317, 318), (311, 310, 325, 326), (304, 303, 318, 319), (297, 372, 312), (598, 311, 326), (305, 304, 319, 320), (298, 297, 312, 313), (306, 305, 320, 321), (318, 317, 332, 333), (326, 325, 340, 341), (319, 318, 333, 334), (312, 372, 327), (598, 326, 341), (320, 319, 334, 335), (313, 312, 327, 328), (321, 320, 335, 336), (314, 313, 328, 329), (322, 321, 336, 337), (315, 314, 329, 330), (323, 322, 337, 338), (316, 315, 330, 331), (324, 323, 338, 339), (317, 316, 331, 332), (325, 324, 339, 340), (337, 336, 351, 352), (330, 329, 344, 345), (338, 337, 352, 353), (331, 330, 345, 346), (339, 338, 353, 354), (332, 331, 346, 347), (340, 339, 354, 355), (333, 332, 347, 348), (341, 340, 355, 356), (334, 333, 348, 349), (327, 372, 342), (598, 341, 356), (335, 334, 349, 350), (328, 327, 342, 343), (336, 335, 350, 351), (329, 328, 343, 344), (356, 355, 370, 371), (349, 348, 363, 364), (342, 372, 357), (598, 356, 371), (350, 349, 364, 365), (343, 342, 357, 358), (351, 350, 365, 366), (344, 343, 358, 359), (352, 351, 366, 367), (345, 344, 359, 360), (353, 352, 367, 368), (346, 345, 360, 361), (354, 353, 368, 369), (347, 346, 361, 362), (355, 354, 369, 370), (348, 347, 362, 363), (368, 367, 383, 384), (361, 360, 376, 377), (369, 368, 384, 385), (362, 361, 377, 378), (370, 369, 385, 386), (363, 362, 378, 379), (371, 370, 386, 387), (364, 363, 379, 380), (357, 372, 373), (598, 371, 387), (365, 364, 380, 381), (358, 357, 373, 374), (366, 365, 381, 382), (359, 358, 374, 375), (367, 366, 382, 383), (360, 359, 375, 376), (373, 372, 388), (598, 387, 402), (381, 380, 395, 396), (374, 373, 388, 389), (382, 381, 396, 397), (375, 374, 389, 390), (383, 382, 397, 398), (376, 375, 390, 391), (384, 383, 398, 399), (377, 376, 391, 392), (385, 384, 399, 400), (378, 377, 392, 393), (386, 385, 400, 401), (379, 378, 393, 394), (387, 386, 401, 402), (380, 379, 394, 395), (392, 391, 406, 407), (400, 399, 414, 415), (393, 392, 407, 408), (401, 400, 415, 416), (394, 393, 408, 409), (402, 401, 416, 417), (395, 394, 409, 410), (388, 372, 403), (598, 402, 417), (396, 395, 410, 411), (389, 388, 403, 404), (397, 396, 411, 412), (390, 389, 404, 405), (398, 397, 412, 413), (391, 390, 405, 406), (399, 398, 413, 414), (411, 410, 425, 426), (404, 403, 418, 419), (412, 411, 426, 427), (405, 404, 419, 420), (413, 412, 427, 428), (406, 405, 420, 421), (414, 413, 428, 429), (407, 406, 421, 422), (415, 414, 429, 430), (408, 407, 422, 423), (416, 415, 430, 431), (409, 408, 423, 424), (417, 416, 431, 432), (410, 409, 424, 425), (403, 372, 418), (598, 417, 432), (430, 429, 444, 445), (423, 422, 437, 438), (431, 430, 445, 446), (424, 423, 438, 439), (432, 431, 446, 447), (425, 424, 439, 440), (418, 372, 433), (598, 432, 447), (426, 425, 440, 441), (419, 418, 433, 434), (427, 426, 441, 442), (420, 419, 434, 435), (428, 427, 442, 443), (421, 420, 435, 436), (429, 428, 443, 444), (422, 421, 436, 437), (434, 433, 448, 449), (442, 441, 456, 457), (435, 434, 449, 450), (443, 442, 457, 458), (436, 435, 450, 451), (444, 443, 458, 459), (437, 436, 451, 452), (445, 444, 459, 460), (438, 437, 452, 453), (446, 445, 460, 461), (439, 438, 453, 454), (447, 446, 461, 462), (440, 439, 454, 455), (433, 372, 448), (598, 447, 462), (441, 440, 455, 456), (453, 452, 467, 468), (461, 460, 475, 476), (454, 453, 468, 469), (462, 461, 476, 477), (455, 454, 469, 470), (448, 372, 463), (598, 462, 477), (456, 455, 470, 471), (449, 448, 463, 464), (457, 456, 471, 472), (450, 449, 464, 465), (458, 457, 472, 473), (451, 450, 465, 466), (459, 458, 473, 474), (452, 451, 466, 467), (460, 459, 474, 475), (472, 471, 486, 487), (465, 464, 479, 480), (473, 472, 487, 488), (466, 465, 480, 481), (474, 473, 488, 489), (467, 466, 481, 482), (475, 474, 489, 490), (468, 467, 482, 483), (476, 475, 490, 491), (469, 468, 483, 484), (477, 476, 491, 492), (470, 469, 484, 485), (463, 372, 478), (598, 477, 492), (471, 470, 485, 486), (464, 463, 478, 479), (491, 490, 505, 506), (484, 483, 498, 499), (492, 491, 506, 507), (485, 484, 499, 500), (478, 372, 493), (598, 492, 507), (486, 485, 500, 501), (479, 478, 493, 494), (487, 486, 501, 502), (480, 479, 494, 495), (488, 487, 502, 503), (481, 480, 495, 496), (489, 488, 503, 504), (482, 481, 496, 497), (490, 489, 504, 505), (483, 482, 497, 498), (503, 502, 517, 518), (496, 495, 510, 511), (504, 503, 518, 519), (497, 496, 511, 512), (505, 504, 519, 520), (498, 497, 512, 513), (506, 505, 520, 521), (499, 498, 513, 514), (507, 506, 521, 522), (500, 499, 514, 515), (493, 372, 508), (598, 507, 522), (501, 500, 515, 516), (494, 493, 508, 509), (502, 501, 516, 517), (495, 494, 509, 510), (522, 521, 536, 537), (515, 514, 529, 530), (508, 372, 523), (598, 522, 537), (516, 515, 530, 531), (509, 508, 523, 524), (517, 516, 531, 532), (510, 509, 524, 525), (518, 517, 532, 533), (511, 510, 525, 526), (519, 518, 533, 534), (512, 511, 526, 527), (520, 519, 534, 535), (513, 512, 527, 528), (521, 520, 535, 536), (514, 513, 528, 529), (526, 525, 540, 541), (534, 533, 548, 549), (527, 526, 541, 542), (535, 534, 549, 550), (528, 527, 542, 543), (536, 535, 550, 551), (529, 528, 543, 544), (537, 536, 551, 552), (530, 529, 544, 545), (523, 372, 538), (598, 537, 552), (531, 530, 545, 546), (524, 523, 538, 539), (532, 531, 546, 547), (525, 524, 539, 540), (533, 532, 547, 548), (545, 544, 559, 560), (538, 372, 553), (598, 552, 567), (546, 545, 560, 561), (539, 538, 553, 554), (547, 546, 561, 562), (540, 539, 554, 555), (548, 547, 562, 563), (541, 540, 555, 556), (549, 548, 563, 564), (542, 541, 556, 557), (550, 549, 564, 565), (543, 542, 557, 558), (551, 550, 565, 566), (544, 543, 558, 559), (552, 551, 566, 567), (564, 563, 578, 579), (557, 556, 571, 572), (565, 564, 579, 580), (558, 557, 572, 573), (566, 565, 580, 581), (559, 558, 573, 574), (567, 566, 581, 582), (560, 559, 574, 575), (553, 372, 568), (598, 567, 582), (561, 560, 575, 576), (554, 553, 568, 569), (562, 561, 576, 577), (555, 554, 569, 570), (563, 562, 577, 578), (556, 555, 570, 571), (568, 372, 583), (598, 582, 597), (576, 575, 590, 591), (569, 568, 583, 584), (577, 576, 591, 592), (570, 569, 584, 585), (578, 577, 592, 593), (571, 570, 585, 586), (579, 578, 593, 594), (572, 571, 586, 587), (580, 579, 594, 595), (573, 572, 587, 588), (581, 580, 595, 596), (574, 573, 588, 589), (582, 581, 596, 597), (575, 574, 589, 590), (587, 586, 602, 603), (595, 594, 610, 611), (588, 587, 603, 604), (596, 595, 611, 612), (589, 588, 604, 605), (597, 596, 612, 613), (590, 589, 605, 606), (583, 372, 599), (598, 597, 613), (591, 590, 606, 607), (584, 583, 599, 600), (592, 591, 607, 608), (585, 584, 600, 601), (593, 592, 608, 609), (586, 585, 601, 602), (594, 593, 609, 610), (607, 606, 621, 622), (600, 599, 614, 615), (608, 607, 622, 623), (601, 600, 615, 616), (609, 608, 623, 624), (602, 601, 616, 617), (610, 609, 624, 625), (603, 602, 617, 618), (611, 610, 625, 626), (604, 603, 618, 619), (612, 611, 626, 627), (605, 604, 619, 620), (613, 612, 627, 628), (606, 605, 620, 621), (599, 372, 614), (598, 613, 628), (626, 625, 640, 641), (619, 618, 633, 634), (627, 626, 641, 642), (620, 619, 634, 635), (628, 627, 642, 643), (621, 620, 635, 636), (614, 372, 629), (598, 628, 643), (622, 621, 636, 637), (615, 614, 629, 630), (623, 622, 637, 638), (616, 615, 630, 631), (624, 623, 638, 639), (617, 616, 631, 632), (625, 624, 639, 640), (618, 617, 632, 633), (638, 637, 652, 653), (631, 630, 645, 646), (639, 638, 653, 654), (632, 631, 646, 647), (640, 639, 654, 655), (633, 632, 647, 648), (641, 640, 655, 656), (634, 633, 648, 649), (642, 641, 656, 657), (635, 634, 649, 650), (643, 642, 657, 658), (636, 635, 650, 651), (629, 372, 644), (598, 643, 658), (637, 636, 651, 652), (630, 629, 644, 645), (657, 656, 671, 672), (650, 649, 664, 665), (658, 657, 672, 673), (651, 650, 665, 666), (644, 372, 659), (598, 658, 673), (652, 651, 666, 667), (645, 644, 659, 660), (653, 652, 667, 668), (646, 645, 660, 661), (654, 653, 668, 669), (647, 646, 661, 662), (655, 654, 669, 670), (648, 647, 662, 663), (656, 655, 670, 671), (649, 648, 663, 664), (661, 660, 675, 676), (669, 668, 683, 684), (662, 661, 676, 677), (670, 669, 684, 685), (663, 662, 677, 678), (671, 670, 685, 686), (664, 663, 678, 679), (672, 671, 686, 687), (665, 664, 679, 680), (673, 672, 687, 688), (666, 665, 680, 681), (659, 372, 674), (598, 673, 688), (667, 666, 681, 682), (660, 659, 674, 675), (668, 667, 682, 683), (680, 679, 694, 695), (688, 687, 702, 703), (681, 680, 695, 696), (674, 372, 689), (598, 688, 703), (682, 681, 696, 697), (675, 674, 689, 690), (683, 682, 697, 698), (676, 675, 690, 691), (684, 683, 698, 699), (677, 676, 691, 692), (685, 684, 699, 700), (678, 677, 692, 693), (686, 685, 700, 701), (679, 678, 693, 694), (687, 686, 701, 702), (699, 698, 713, 714), (692, 691, 706, 707), (700, 699, 714, 715), (693, 692, 707, 708), (701, 700, 715, 716), (694, 693, 708, 709), (702, 701, 716, 717), (695, 694, 709, 710), (703, 702, 717, 718), (696, 695, 710, 711), (689, 372, 704), (598, 703, 718), (697, 696, 711, 712), (690, 689, 704, 705), (698, 697, 712, 713), (691, 690, 705, 706), (718, 717, 732, 733), (711, 710, 725, 726), (704, 372, 719), (598, 718, 733), (712, 711, 726, 727), (705, 704, 719, 720), (713, 712, 727, 728), (706, 705, 720, 721), (714, 713, 728, 729), (707, 706, 721, 722), (715, 714, 729, 730), (708, 707, 722, 723), (716, 715, 730, 731), (709, 708, 723, 724), (717, 716, 731, 732), (710, 709, 724, 725), (722, 721, 736, 737), (730, 729, 744, 745), (723, 722, 737, 738), (731, 730, 745, 746), (724, 723, 738, 739), (732, 731, 746, 747), (725, 724, 739, 740), (733, 732, 747, 748), (726, 725, 740, 741), (719, 372, 734), (598, 733, 748), (727, 726, 741, 742), (720, 719, 734, 735), (728, 727, 742, 743), (721, 720, 735, 736), (729, 728, 743, 744), (741, 740, 755, 756), (734, 372, 749), (598, 748, 763), (742, 741, 756, 757), (735, 734, 749, 750), (743, 742, 757, 758), (736, 735, 750, 751), (744, 743, 758, 759), (737, 736, 751, 752), (745, 744, 759, 760), (738, 737, 752, 753), (746, 745, 760, 761), (739, 738, 753, 754), (747, 746, 761, 762), (740, 739, 754, 755), (748, 747, 762, 763), (760, 759, 296, 769), (753, 752, 766, 292), (761, 760, 769, 770), (754, 753, 292, 767), (762, 761, 770, 771), (755, 754, 767, 293), (763, 762, 771, 772), (756, 755, 293, 294), (749, 372, 764), (598, 763, 772), (757, 756, 294, 295), (750, 749, 764, 765), (758, 757, 295, 768), (751, 750, 765, 291), (759, 758, 768, 296), (752, 751, 291, 766)])
me_cube.polygons.foreach_set('material_index', [0, 0, 0, 0, 0, 0, 0, 0, 0, 0, 0, 0, 0, 0, 0, 0, 0, 0, 0, 0, 0, 0, 0, 0, 0, 0, 0, 0, 0, 0, 0, 0, 0, 0, 0, 0, 0, 0, 0, 0, 0, 0, 0, 0, 0, 0, 0, 0, 0, 0, 0, 0, 0, 0, 0, 0, 0, 0, 0, 0, 0, 0, 0, 0, 0, 0, 0, 0, 0, 0, 0, 0, 0, 0, 0, 0, 0, 0, 0, 0, 0, 0, 0, 0, 0, 0, 0, 0, 0, 0, 0, 0, 0, 0, 0, 0, 0, 0, 0, 0, 0, 0, 0, 1, 0, 0, 0, 2, 0, 0, 2, 0, 0, 0, 0, 0, 0, 0, 0, 0, 0, 0, 0, 0, 0, 0, 0, 0, 0, 2, 2, 2, 2, 2, 2, 2, 2, 2, 2, 2, 2, 2, 2, 2, 2, 0, 2, 2, 0, 0, 0, 0, 0, 0, 0, 0, 0, 0, 0, 0, 0, 0, 0, 0, 0, 0, 0, 0, 0, 0, 0, 0, 0, 0, 0, 0, 0, 0, 0, 0, 0, 0, 0, 0, 0, 0, 0, 0, 0, 0, 0, 0, 0, 0, 0, 0, 2, 0, 0, 0, 2, 0, 0, 0, 0, 0, 0, 0, 0, 0, 2, 0, 0, 0, 0, 0, 2, 2, 2, 2, 2, 2, 2, 2, 0, 0, 2, 0, 0, 0, 0, 0, 0, 0, 0, 0, 0, 0, 0, 0, 0, 0, 0, 0, 2, 2, 2, 2, 2, 2, 2, 2, 0, 0, 0, 0, 0, 0, 0, 0, 2, 2, 2, 2, 2, 2, 2, 2, 2, 2, 2, 2, 2, 2, 2, 3, 3, 3, 3, 3, 3, 3, 3, 3, 3, 3, 3, 3, 3, 3, 3, 3, 3, 3, 3, 3, 3, 3, 3, 3, 3, 3, 3, 3, 3, 3, 3, 3, 3, 3, 3, 3, 3, 3, 3, 3, 3, 3, 3, 3, 3, 3, 3, 3, 3, 3, 3, 3, 3, 3, 3, 3, 3, 3, 3, 3, 3, 3, 3, 3, 3, 3, 3, 3, 3, 3, 3, 3, 3, 3, 3, 3, 3, 3, 3, 3, 3, 3, 3, 3, 3, 3, 3, 3, 3, 3, 3, 3, 3, 3, 3, 3, 3, 3, 3, 3, 3, 3, 3, 3, 3, 3, 3, 3, 3, 3, 3, 3, 3, 3, 3, 3, 3, 3, 3, 3, 3, 3, 3, 3, 3, 3, 3, 3, 3, 3, 3, 3, 3, 3, 3, 3, 3, 3, 3, 3, 3, 3, 3, 3, 3, 3, 3, 3, 3, 3, 3, 3, 3, 3, 3, 3, 3, 3, 3, 3, 3, 3, 3, 3, 3, 3, 3, 3, 3, 3, 3, 3, 3, 3, 3, 3, 3, 3, 3, 3, 3, 3, 3, 3, 3, 3, 3, 3, 3, 3, 3, 3, 3, 3, 3, 3, 3, 3, 3, 3, 3, 3, 3, 3, 3, 3, 3, 3, 3, 3, 3, 3, 3, 3, 3, 3, 3, 3, 3, 3, 3, 3, 3, 3, 3, 3, 3, 3, 3, 3, 3, 3, 3, 3, 3, 3, 3, 3, 3, 3, 3, 3, 3, 3, 3, 3, 3, 3, 3, 3, 3, 3, 3, 3, 3, 3, 3, 3, 3, 3, 3, 3, 3, 3, 3, 3, 3, 3, 3, 3, 3, 3, 3, 3, 3, 3, 3, 3, 3, 3, 3, 3, 3, 3, 3, 3, 3, 3, 3, 3, 3, 3, 3, 3, 3, 3, 3, 3, 3, 3, 3, 3, 3, 3, 3, 3, 3, 3, 3, 3, 3, 3, 3, 3, 3, 3, 3, 3, 3, 3, 3, 3, 3, 3, 3, 3, 3, 3, 3, 3, 3, 3, 3, 3, 3, 3, 3, 3, 3, 3, 3, 3, 3, 3, 3, 3, 3, 3, 3, 3, 3, 3, 3, 3, 3, 3, 3, 3, 3, 3, 3, 3, 3, 3, 3, 3, 3, 3, 3, 3, 3, 3, 3, 3, 3, 3, 3, 3, 3, 3, 3, 3, 3, 3, 3, 3, 3, 3, 3, 3, 3, 3, 3, 3, 3, 3, 3, 3, 3, 3, 3, 3, 3, 3, 3, 3, 3, 3, 3, 3, 3, 3, 3, 3, 3, 3, 3, 3, 3, 3, 3, 3, 3, 3, 3, 3, 3, 3, 3, 3, 3, 3, 3, 3, 3, 3, 3, 3, 3, 3, 3, 3, 3, 3, 3, 3, 3, 3, 3, 3, 3, 3, 3, 3, 3, 3, 3, 3, 3, 3, 3, 3, 3, 3, 3, 3, 3, 3, 3, 3, 3, 3, 3, 3, 3, 3, 3, 3, 3, 3, 3, 3, 3, 3, 3, 3, 3, 3, 3, 3, 3, 3, 3, 3, 3, 3, 3, 3, 3, 3, 3, 3, 3, 3, 3, 3, 3, 3, 3, 3, 3, 3, 3, 3, 3, 3, 3, 3, 3, 3, 3, 3, 3])
_uv = me_cube.uv_layers.new(name='UVMap')
_uv.uv.foreach_set('vector', [0.625, 0.8586, 0.625, 0.75, 0.625, 0.75, 0.625, 0.8586, 0.5977, 0.898, 0.625, 0.898, 0.625, 1.0, 0.5977, 1.0, 0.2664, 0.6875, 0.375, 0.6875, 0.375, 0.75, 0.2664, 0.75, 0.5977, 0.6875, 0.625, 0.6875, 0.625, 0.75, 0.5977, 0.75, 0.5977, 0.0625, 0.625, 0.0625, 0.6105, 0.1222, 0.6033, 0.1209, 0.4727, 0.6875, 0.5705, 0.6875, 0.5705, 0.75, 0.4727, 0.75, 0.4727, 0.898, 0.5705, 0.898, 0.5705, 1.0, 0.4727, 1.0, 0.625, 0.0625, 0.625, 0.0, 0.625, 0.0, 0.625, 0.0625, 0.625, 0.8586, 0.625, 0.75, 0.625, 0.75, 0.625, 0.8586, 0.625, 0.6875, 0.625, 0.625, 0.625, 0.625, 0.625, 0.6875, 0.625, 0.0625, 0.625, 0.0, 0.625, 0.0, 0.625, 0.0625, 0.773, 0.6875, 0.875, 0.6875, 0.875, 0.75, 0.773, 0.75, 0.625, 0.6875, 0.625, 0.625, 0.625, 0.625, 0.625, 0.6875, 0.625, 0.8586, 0.625, 0.8586, 0.625, 0.75, 0.625, 0.75, 0.5977, 0.898, 0.5977, 1.0, 0.625, 1.0, 0.625, 0.898, 0.2664, 0.6875, 0.2664, 0.75, 0.375, 0.75, 0.375, 0.6875, 0.5977, 0.6875, 0.5977, 0.75, 0.625, 0.75, 0.625, 0.6875, 0.5977, 0.0625, 0.6033, 0.1209, 0.6105, 0.1222, 0.625, 0.0625, 0.4727, 0.6875, 0.4727, 0.75, 0.5705, 0.75, 0.5705, 0.6875, 0.4727, 0.898, 0.4727, 1.0, 0.5705, 1.0, 0.5705, 0.898, 0.625, 0.0625, 0.625, 0.0625, 0.625, 0.0, 0.625, 0.0, 0.625, 0.8586, 0.625, 0.8586, 0.625, 0.75, 0.625, 0.75, 0.625, 0.6875, 0.625, 0.6875, 0.625, 0.625, 0.625, 0.625, 0.625, 0.0625, 0.625, 0.0625, 0.625, 0.0, 0.625, 0.0, 0.773, 0.6875, 0.773, 0.75, 0.875, 0.75, 0.875, 0.6875, 0.625, 0.6875, 0.625, 0.6875, 0.625, 0.625, 0.625, 0.625, 0.625, 0.6875, 0.625, 0.6875, 0.625, 0.625, 0.625, 0.625, 0.625, 0.75, 0.625, 0.75, 0.625, 0.6875, 0.625, 0.6875, 0.625, 0.75, 0.625, 0.75, 0.625, 0.6875, 0.625, 0.6875, 0.773, 0.625, 0.773, 0.6875, 0.875, 0.6875, 0.875, 0.625, 0.7336, 0.6875, 0.7336, 0.75, 0.75, 0.75, 0.75, 0.6875, 0.625, 0.0625, 0.625, 0.0625, 0.625, 0.0, 0.625, 0.0, 0.6105, 0.1222, 0.625, 0.125, 0.625, 0.0625, 0.625, 0.0625, 0.625, 0.125, 0.625, 0.125, 0.625, 0.0625, 0.625, 0.0625, 0.625, 0.6875, 0.625, 0.6875, 0.625, 0.625, 0.625, 0.625, 0.625, 0.75, 0.625, 0.75, 0.625, 0.6875, 0.625, 0.6875, 0.625, 0.75, 0.625, 0.75, 0.625, 0.6875, 0.625, 0.6875, 0.625, 0.8586, 0.625, 0.8586, 0.625, 0.75, 0.625, 0.75, 0.625, 0.898, 0.625, 0.898, 0.625, 0.875, 0.625, 0.875, 0.625, 0.898, 0.625, 0.898, 0.625, 0.875, 0.625, 0.875, 0.625, 0.0625, 0.625, 0.0625, 0.625, 0.0, 0.625, 0.0, 0.625, 0.125, 0.625, 0.125, 0.625, 0.0625, 0.625, 0.0625, 0.625, 0.125, 0.625, 0.125, 0.625, 0.0625, 0.625, 0.0625, 0.4727, 0.8586, 0.4727, 0.875, 0.5705, 0.875, 0.5705, 0.8586, 0.375, 0.8586, 0.375, 0.875, 0.4727, 0.875, 0.4727, 0.8586, 0.375, 0.898, 0.375, 1.0, 0.4727, 1.0, 0.4727, 0.898, 0.4727, 0.625, 0.4727, 0.6875, 0.5705, 0.6875, 0.5705, 0.625, 0.375, 0.625, 0.375, 0.6875, 0.4727, 0.6875, 0.4727, 0.625, 0.375, 0.6875, 0.375, 0.75, 0.4727, 0.75, 0.4727, 0.6875, 0.4727, 0.0, 0.4727, 0.0625, 0.5705, 0.0625, 0.5705, 0.0, 0.375, 0.0, 0.375, 0.0625, 0.4727, 0.0625, 0.4727, 0.0, 0.5977, 0.0, 0.5977, 0.0625, 0.625, 0.0625, 0.625, 0.0, 0.5705, 0.0, 0.5705, 0.0625, 0.5977, 0.0625, 0.5977, 0.0, 0.5977, 0.625, 0.5977, 0.6875, 0.625, 0.6875, 0.625, 0.625, 0.5705, 0.625, 0.5705, 0.6875, 0.5977, 0.6875, 0.5977, 0.625, 0.5705, 0.6875, 0.5705, 0.75, 0.5977, 0.75, 0.5977, 0.6875, 0.2664, 0.625, 0.2664, 0.6875, 0.375, 0.6875, 0.375, 0.625, 0.2452, 0.625, 0.227, 0.6875, 0.25, 0.6875, 0.25, 0.625, 0.227, 0.6875, 0.227, 0.75, 0.25, 0.75, 0.25, 0.6875, 0.625, 0.875, 0.625, 0.8586, 0.625, 0.8586, 0.625, 0.875, 0.5705, 0.8586, 0.5705, 0.875, 0.5977, 0.875, 0.5977, 0.8586, 0.5705, 0.898, 0.5705, 1.0, 0.5977, 1.0, 0.5977, 0.898, 0.625, 0.8586, 0.625, 0.8586, 0.625, 0.75, 0.625, 0.75, 0.625, 0.898, 0.625, 0.875, 0.625, 0.875, 0.625, 0.898, 0.625, 0.898, 0.625, 0.898, 0.625, 0.875, 0.625, 0.875, 0.625, 0.75, 0.625, 0.6875, 0.625, 0.6875, 0.625, 0.75, 0.625, 0.75, 0.625, 0.6875, 0.625, 0.6875, 0.625, 0.75, 0.625, 0.6875, 0.625, 0.625, 0.625, 0.625, 0.625, 0.6875, 0.7336, 0.6875, 0.75, 0.6875, 0.75, 0.75, 0.7336, 0.75, 0.773, 0.625, 0.875, 0.625, 0.875, 0.6875, 0.773, 0.6875, 0.625, 0.125, 0.625, 0.0625, 0.625, 0.0625, 0.625, 0.125, 0.6105, 0.1222, 0.625, 0.0625, 0.625, 0.0625, 0.625, 0.125, 0.625, 0.0625, 0.625, 0.0, 0.625, 0.0, 0.625, 0.0625, 0.625, 0.75, 0.625, 0.6875, 0.625, 0.6875, 0.625, 0.75, 0.625, 0.75, 0.625, 0.6875, 0.625, 0.6875, 0.625, 0.75, 0.625, 0.6875, 0.625, 0.625, 0.625, 0.625, 0.625, 0.6875, 0.625, 0.898, 0.625, 0.875, 0.625, 0.875, 0.625, 0.898, 0.625, 0.898, 0.625, 0.875, 0.625, 0.875, 0.625, 0.898, 0.625, 0.8586, 0.625, 0.75, 0.625, 0.75, 0.625, 0.8586, 0.625, 0.125, 0.625, 0.0625, 0.625, 0.0625, 0.625, 0.125, 0.625, 0.125, 0.625, 0.0625, 0.625, 0.0625, 0.625, 0.125, 0.625, 0.0625, 0.625, 0.0, 0.625, 0.0, 0.625, 0.0625, 0.375, 0.898, 0.4727, 0.898, 0.4727, 1.0, 0.375, 1.0, 0.375, 0.8586, 0.4727, 0.8586, 0.4727, 0.875, 0.375, 0.875, 0.4727, 0.8586, 0.5705, 0.8586, 0.5705, 0.875, 0.4727, 0.875, 0.375, 0.6875, 0.4727, 0.6875, 0.4727, 0.75, 0.375, 0.75, 0.375, 0.625, 0.4727, 0.625, 0.4727, 0.6875, 0.375, 0.6875, 0.4727, 0.625, 0.5705, 0.625, 0.5705, 0.6875, 0.4727, 0.6875, 0.375, 0.0, 0.4727, 0.0, 0.4727, 0.0625, 0.375, 0.0625, 0.4727, 0.0, 0.5705, 0.0, 0.5705, 0.0625, 0.4727, 0.0625, 0.5705, 0.0, 0.5977, 0.0, 0.5977, 0.0625, 0.5705, 0.0625, 0.5977, 0.0, 0.625, 0.0, 0.625, 0.0625, 0.5977, 0.0625, 0.5705, 0.6875, 0.5977, 0.6875, 0.5977, 0.75, 0.5705, 0.75, 0.5705, 0.625, 0.5977, 0.625, 0.5977, 0.6875, 0.5705, 0.6875, 0.5977, 0.625, 0.625, 0.625, 0.625, 0.6875, 0.5977, 0.6875, 0.227, 0.6875, 0.25, 0.6875, 0.25, 0.75, 0.227, 0.75, 0.2452, 0.625, 0.25, 0.625, 0.25, 0.6875, 0.227, 0.6875, 0.2664, 0.625, 0.375, 0.625, 0.375, 0.6875, 0.2664, 0.6875, 0.5705, 0.898, 0.5977, 0.898, 0.5977, 1.0, 0.5705, 1.0, 0.625, 0.898, 0.625, 0.875, 0.625, 0.875, 0.625, 0.898, 0.625, 0.898, 0.625, 0.875, 0.625, 0.875, 0.625, 0.898, 0.625, 0.8586, 0.625, 0.75, 0.625, 0.75, 0.625, 0.8586, 0.224, 0.625, 0.125, 0.6875, 0.125, 0.6875, 0.224, 0.625, 0.224, 0.625, 0.375, 0.0625, 0.4727, 0.0625, 0.5705, 0.0625, 0.5977, 0.0625, 0.6033, 0.1209, 0.5977, 0.0625, 0.5705, 0.0625, 0.4727, 0.0625, 0.125, 0.6875, 0.375, 0.0625, 0.4727, 0.0625, 0.4727, 0.0625, 0.375, 0.0625, 0.5705, 0.0625, 0.5977, 0.0625, 0.5977, 0.0625, 0.5705, 0.0625, 0.4727, 0.0625, 0.5705, 0.0625, 0.5705, 0.0625, 0.4727, 0.0625, 0.6033, 0.1209, 0.5977, 0.0625, 0.5977, 0.0625, 0.6033, 0.1209, 0.125, 0.6875, 0.224, 0.625, 0.224, 0.625, 0.125, 0.6875, 0.5705, 0.0625, 0.4727, 0.0625, 0.4727, 0.0625, 0.5705, 0.0625, 0.5977, 0.0625, 0.6033, 0.1209, 0.6033, 0.1209, 0.5977, 0.0625, 0.5977, 0.0625, 0.5705, 0.0625, 0.5705, 0.0625, 0.5977, 0.0625, 0.4727, 0.0625, 0.375, 0.0625, 0.375, 0.0625, 0.4727, 0.0625, 0.625, 0.0625, 0.625, 0.125, 0.625, 0.125, 0.625, 0.0625, 0.5705, 1.0, 0.4727, 1.0, 0.4727, 1.0, 0.5705, 1.0, 0.625, 0.0, 0.625, 0.0, 0.625, 0.0, 0.625, 0.0, 0.625, 0.0625, 0.625, 0.0, 0.625, 0.0, 0.625, 0.0625, 0.4727, 1.0, 0.375, 1.0, 0.375, 1.0, 0.4727, 1.0, 0.375, 1.0, 0.4727, 1.0, 0.4727, 1.0, 0.375, 1.0, 0.5977, 0.0, 0.5705, 0.0, 0.5705, 0.0, 0.5977, 0.0, 0.625, 0.0, 0.625, 0.0625, 0.625, 0.0625, 0.625, 0.0, 0.625, 0.0, 0.625, 0.0, 0.625, 0.0, 0.625, 0.0, 0.625, 0.0, 0.625, 0.0, 0.625, 0.0, 0.625, 0.0, 0.625, 0.125, 0.625, 0.0625, 0.625, 0.0625, 0.625, 0.125, 0.625, 0.0, 0.625, 0.0, 0.625, 0.0, 0.625, 0.0, 0.625, 1.0, 0.5977, 1.0, 0.5977, 1.0, 0.625, 1.0, 0.4727, 1.0, 0.5705, 1.0, 0.5705, 1.0, 0.4727, 1.0, 0.5705, 0.0, 0.5977, 0.0, 0.5977, 0.0, 0.5705, 0.0, 0.5977, 1.0, 0.625, 1.0, 0.625, 1.0, 0.5977, 1.0, 0.625, 0.0625, 0.625, 0.125, 0.625, 0.125, 0.625, 0.0625, 0.625, 0.0, 0.625, 0.0625, 0.625, 0.0625, 0.625, 0.0, 0.625, 0.0, 0.625, 0.0, 0.625, 0.0, 0.625, 0.0, 0.625, 0.0, 0.625, 0.0, 0.625, 0.0, 0.625, 0.0, 0.5977, 1.0, 0.625, 1.0, 0.625, 1.0, 0.5977, 1.0, 0.5977, 0.0, 0.5705, 0.0, 0.5705, 0.0, 0.5977, 0.0, 0.4727, 1.0, 0.5705, 1.0, 0.5705, 1.0, 0.4727, 1.0, 0.375, 1.0, 0.4727, 1.0, 0.4727, 1.0, 0.375, 1.0, 0.625, 0.125, 0.625, 0.0625, 0.625, 0.0625, 0.625, 0.125, 0.625, 0.0625, 0.625, 0.0, 0.625, 0.0, 0.625, 0.0625, 0.625, 0.0, 0.625, 0.0, 0.625, 0.0, 0.625, 0.0, 0.625, 1.0, 0.5977, 1.0, 0.5977, 1.0, 0.625, 1.0, 0.625, 0.0, 0.625, 0.0, 0.625, 0.0, 0.625, 0.0, 0.5705, 0.0, 0.5977, 0.0, 0.5977, 0.0, 0.5705, 0.0, 0.5705, 1.0, 0.4727, 1.0, 0.4727, 1.0, 0.5705, 1.0, 0.4727, 1.0, 0.375, 1.0, 0.375, 1.0, 0.4727, 1.0, 0.0, 0.0, 0.0, 0.0, 0.0, 0.0, 0.0, 0.0, 0.0, 0.0, 0.0, 0.0, 0.0, 0.0, 0.0, 0.0, 0.0, 0.0, 0.0, 0.0, 0.0, 0.0, 0.0, 0.0, 0.0, 0.0, 0.0, 0.0, 0.0, 0.0, 0.0, 0.0, 0.0, 0.0, 0.0, 0.0, 0.0, 0.0, 0.0, 0.0, 0.0, 0.0, 0.0, 0.0, 0.0, 0.0, 0.0, 0.0, 0.0, 0.0, 0.0, 0.0, 0.0, 0.0, 0.0, 0.0, 0.0, 0.0, 0.0, 0.0, 0.0, 0.0, 0.0, 0.0, 0.0, 0.0, 0.0, 0.0, 0.375, 1.0, 0.375, 1.0, 0.0, 0.0, 0.375, 1.0, 0.375, 1.0, 0.0, 0.0, 0.625, 1.0, 0.625, 0.898, 0.625, 0.898, 0.625, 1.0, 0.625, 1.0, 0.625, 0.898, 0.625, 0.898, 0.625, 1.0, 0.224, 0.625, 0.2452, 0.625, 0.227, 0.6875, 0.125, 0.6875, 0.125, 0.6875, 0.227, 0.6875, 0.227, 0.75, 0.125, 0.75, 0.375, 0.875, 0.4727, 0.875, 0.4727, 0.898, 0.375, 0.898, 0.625, 1.0, 0.625, 0.898, 0.625, 0.898, 0.625, 1.0, 0.625, 1.0, 0.625, 0.898, 0.625, 0.898, 0.625, 1.0, 0.625, 1.0, 0.625, 1.0, 0.625, 0.898, 0.625, 0.898, 0.625, 1.0, 0.625, 1.0, 0.625, 0.898, 0.625, 0.898, 0.5705, 0.875, 0.5705, 0.898, 0.5977, 0.898, 0.5977, 0.875, 0.125, 0.6875, 0.125, 0.75, 0.227, 0.75, 0.227, 0.6875, 0.224, 0.625, 0.125, 0.6875, 0.227, 0.6875, 0.2452, 0.625, 0.375, 0.875, 0.375, 0.898, 0.4727, 0.898, 0.4727, 0.875, 0.625, 1.0, 0.625, 1.0, 0.625, 0.898, 0.625, 0.898, 0.625, 1.0, 0.625, 1.0, 0.625, 0.898, 0.625, 0.898, 0.75, 0.6875, 0.75, 0.75, 0.773, 0.75, 0.773, 0.6875, 0.4727, 0.875, 0.4727, 0.898, 0.5705, 0.898, 0.5705, 0.875, 0.625, 0.898, 0.625, 0.898, 0.625, 0.898, 0.625, 0.898, 0.75, 0.6875, 0.773, 0.6875, 0.773, 0.75, 0.75, 0.75, 0.4727, 0.875, 0.5705, 0.875, 0.5705, 0.898, 0.4727, 0.898, 0.625, 0.875, 0.625, 0.8586, 0.625, 0.8586, 0.625, 0.875, 0.5977, 0.75, 0.625, 0.75, 0.625, 0.8586, 0.5977, 0.8586, 0.5705, 0.75, 0.5977, 0.75, 0.5977, 0.8586, 0.5705, 0.8586, 0.25, 0.625, 0.2664, 0.625, 0.2664, 0.6875, 0.25, 0.6875, 0.4727, 0.75, 0.5705, 0.75, 0.5705, 0.8586, 0.4727, 0.8586, 0.375, 0.75, 0.4727, 0.75, 0.4727, 0.8586, 0.375, 0.8586, 0.625, 0.875, 0.625, 0.8586, 0.625, 0.8586, 0.625, 0.875, 0.625, 0.625, 0.7336, 0.625, 0.7336, 0.6875, 0.625, 0.6875, 0.625, 0.6875, 0.7336, 0.6875, 0.7336, 0.75, 0.625, 0.75, 0.5977, 0.875, 0.5977, 0.898, 0.5977, 0.898, 0.5977, 0.875, 0.5705, 0.75, 0.5705, 0.8586, 0.5977, 0.8586, 0.5977, 0.75, 0.5977, 0.75, 0.5977, 0.8586, 0.625, 0.8586, 0.625, 0.75, 0.25, 0.625, 0.25, 0.6875, 0.2664, 0.6875, 0.2664, 0.625, 0.375, 0.75, 0.375, 0.8586, 0.4727, 0.8586, 0.4727, 0.75, 0.4727, 0.75, 0.4727, 0.8586, 0.5705, 0.8586, 0.5705, 0.75, 0.625, 0.875, 0.625, 0.875, 0.625, 0.8586, 0.625, 0.8586, 0.625, 0.6875, 0.625, 0.75, 0.7336, 0.75, 0.7336, 0.6875, 0.625, 0.625, 0.625, 0.6875, 0.7336, 0.6875, 0.7336, 0.625, 0.625, 0.875, 0.625, 0.875, 0.625, 0.8586, 0.625, 0.8586, 0.25, 0.6875, 0.25, 0.75, 0.2664, 0.75, 0.2664, 0.6875, 0.625, 0.875, 0.625, 0.875, 0.625, 0.8586, 0.625, 0.8586, 0.625, 0.875, 0.625, 0.8586, 0.625, 0.8586, 0.625, 0.875, 0.25, 0.6875, 0.2664, 0.6875, 0.2664, 0.75, 0.25, 0.75, 0.625, 0.875, 0.625, 0.8586, 0.625, 0.8586, 0.625, 0.875, 0.625, 0.898, 0.5977, 0.898, 0.5977, 0.898, 0.625, 0.898, 0.5705, 0.898, 0.5705, 0.875, 0.5705, 0.875, 0.5705, 0.898, 0.625, 0.875, 0.625, 0.898, 0.625, 0.898, 0.625, 0.875, 0.5705, 0.8586, 0.5977, 0.8586, 0.5977, 0.8586, 0.5705, 0.8586, 0.5977, 0.898, 0.5705, 0.898, 0.5705, 0.898, 0.5977, 0.898, 0.5705, 0.875, 0.5705, 0.8586, 0.5705, 0.8586, 0.5705, 0.875, 0.5977, 0.8586, 0.625, 0.8586, 0.625, 0.8586, 0.5977, 0.8586, 0.625, 0.8586, 0.625, 0.875, 0.625, 0.875, 0.625, 0.8586, 0.5977, 0.898, 0.5705, 0.898, 0.5705, 0.898, 0.5977, 0.898, 0.625, 0.898, 0.625, 0.875, 0.625, 0.875, 0.625, 0.898, 0.5705, 0.898, 0.5705, 0.875, 0.5705, 0.875, 0.5705, 0.898, 0.0, 0.0, 0.0, 0.0, 0.0, 0.0, 0.0, 0.0, 0.625, 0.875, 0.625, 0.898, 0.625, 0.898, 0.625, 0.875, 0.0, 0.0, 0.0, 0.0, 0.0, 0.0, 0.0, 0.0, 0.5705, 0.875, 0.5705, 0.8586, 0.5705, 0.8586, 0.5705, 0.875, 0.0, 0.0, 0.0, 0.0, 0.0, 0.0, 0.0, 0.0, 0.625, 0.875, 0.625, 0.898, 0.625, 0.898, 0.625, 0.875, 0.0, 0.0, 0.0, 0.0, 0.0, 0.0, 0.0, 0.0, 0.0, 0.0, 0.0, 0.0, 0.0, 0.0, 0.0, 0.0, 0.0, 0.0, 0.0, 0.0, 0.0, 0.0, 0.0, 0.0, 0.0, 0.0, 0.0, 0.0, 0.0, 0.0, 0.0, 0.0, 0.0, 0.0, 0.0, 0.0, 0.0, 0.0, 0.0, 0.0, 0.0, 0.0, 0.0, 0.0, 0.0, 0.0, 0.0, 0.0, 0.0, 0.0, 0.0, 0.0, 0.0, 0.0, 0.0, 0.0, 0.5977, 0.8586, 0.625, 0.8586, 0.625, 0.8586, 0.5977, 0.8586, 0.5977, 0.898, 0.5705, 0.898, 0.5705, 0.898, 0.5977, 0.898, 0.625, 0.875, 0.625, 0.898, 0.625, 0.898, 0.625, 0.875, 0.625, 0.8586, 0.625, 0.875, 0.625, 0.875, 0.625, 0.8586, 0.5705, 0.8586, 0.5977, 0.8586, 0.5977, 0.8586, 0.5705, 0.8586, 0.625, 0.898, 0.5977, 0.898, 0.5977, 0.898, 0.625, 0.898, 0.5705, 0.898, 0.5705, 0.875, 0.5705, 0.875, 0.5705, 0.898, 0.5705, 0.875, 0.5705, 0.8586, 0.5705, 0.8586, 0.5705, 0.875, 0.0, 0.0, 0.0, 0.0, 0.0, 0.0, 0.0, 0.0, 0.625, 0.898, 0.5977, 0.898, 0.5977, 0.898, 0.625, 0.898, 0.0, 0.0, 0.0, 0.0, 0.0, 0.0, 0.0, 0.0, 0.5977, 0.8586, 0.625, 0.8586, 0.625, 0.8586, 0.5977, 0.8586, 0.0, 0.0, 0.0, 0.0, 0.0, 0.0, 0.0, 0.0, 0.5705, 0.8586, 0.5977, 0.8586, 0.5977, 0.8586, 0.5705, 0.8586, 0.0, 0.0, 0.0, 0.0, 0.0, 0.0, 0.0, 0.0, 0.625, 0.8586, 0.625, 0.875, 0.625, 0.875, 0.625, 0.8586, 0.625, 0.8586, 0.5977, 0.8586, 0.5977, 0.8586, 0.625, 0.8586, 0.625, 0.8586, 0.625, 0.8586, 0.625, 0.8586, 0.625, 0.8586, 0.5977, 0.898, 0.625, 0.898, 0.625, 0.898, 0.5977, 0.898, 0.5977, 0.8586, 0.5977, 0.875, 0.5977, 0.875, 0.5977, 0.8586, 0.625, 0.898, 0.625, 0.898, 0.625, 0.898, 0.625, 0.898, 0.625, 0.8586, 0.625, 0.8586, 0.625, 0.8586, 0.625, 0.8586, 0.5977, 0.8586, 0.5977, 0.875, 0.5977, 0.875, 0.5977, 0.8586, 0.625, 0.8586, 0.5977, 0.8586, 0.5977, 0.8586, 0.625, 0.8586, 0.5977, 0.898, 0.625, 0.898, 0.625, 0.898, 0.5977, 0.898, 0.5977, 0.875, 0.5977, 0.898, 0.5977, 0.898, 0.5977, 0.875, 0.625, 0.875, 0.625, 0.8586, 0.625, 0.8586, 0.625, 0.875, 0.625, 0.898, 0.625, 0.875, 0.625, 0.875, 0.625, 0.898, 0.625, 0.8586, 0.5977, 0.8586, 0.5977, 0.8586, 0.625, 0.8586, 0.625, 0.875, 0.625, 0.8586, 0.625, 0.8586, 0.625, 0.875, 0.5977, 0.875, 0.5977, 0.898, 0.5977, 0.898, 0.5977, 0.875, 0.625, 0.898, 0.625, 0.898, 0.625, 0.898, 0.625, 0.898, 0.625, 0.8586, 0.625, 0.8586, 0.625, 0.8586, 0.625, 0.8586, 0.5977, 0.8586, 0.5977, 0.875, 0.5977, 0.875, 0.5977, 0.8586, 0.625, 0.898, 0.625, 0.875, 0.625, 0.875, 0.625, 0.898, 0.5977, 0.898, 0.625, 0.898, 0.625, 0.898, 0.5977, 0.898, 0.625, 0.898, 0.625, 0.875, 0.625, 0.875, 0.625, 0.898, 0.5977, 0.898, 0.625, 0.898, 0.625, 0.898, 0.5977, 0.898, 0.625, 0.8586, 0.5977, 0.8586, 0.5977, 0.8586, 0.625, 0.8586, 0.625, 0.875, 0.625, 0.8586, 0.625, 0.8586, 0.625, 0.875, 0.5977, 0.875, 0.5977, 0.898, 0.5977, 0.898, 0.5977, 0.875, 0.625, 0.898, 0.625, 0.898, 0.625, 0.898, 0.625, 0.898, 0.625, 0.8586, 0.625, 0.8586, 0.625, 0.8586, 0.625, 0.8586, 0.5977, 0.8586, 0.5977, 0.875, 0.5977, 0.875, 0.5977, 0.8586, 0.375, 0.0625, 0.4727, 0.0625, 0.4727, 0.0625, 0.375, 0.0625, 0.224, 0.625, 0.125, 0.6875, 0.125, 0.6875, 0.224, 0.625, 0.4727, 0.0625, 0.375, 0.0625, 0.375, 0.0625, 0.4727, 0.0625, 0.5977, 0.0625, 0.5705, 0.0625, 0.5705, 0.0625, 0.5977, 0.0625, 0.5977, 0.0625, 0.6033, 0.1209, 0.6033, 0.1209, 0.5977, 0.0625, 0.5705, 0.0625, 0.4727, 0.0625, 0.4727, 0.0625, 0.5705, 0.0625, 0.125, 0.6875, 0.224, 0.625, 0.224, 0.625, 0.125, 0.6875, 0.4727, 0.0625, 0.5705, 0.0625, 0.5705, 0.0625, 0.4727, 0.0625, 0.6033, 0.1209, 0.5977, 0.0625, 0.5977, 0.0625, 0.6033, 0.1209, 0.5705, 0.0625, 0.5977, 0.0625, 0.5977, 0.0625, 0.5705, 0.0625, 0.375, 0.0625, 0.375, 0.0, 0.375, 1.0, 0.375, 1.0, 0.375, 0.0, 0.375, 0.0625, 0.375, 1.0, 0.375, 1.0, 0.375, 0.0625, 0.375, 1.0, 0.375, 1.0, 0.375, 1.0, 0.375, 0.0625, 0.375, 1.0, 0.6033, 0.1209, 0.5977, 0.0625, 0.5977, 0.0625, 0.375, 0.0, 0.625, 0.0, 0.625, 0.25, 0.375, 0.25, 0.375, 0.25, 0.625, 0.25, 0.625, 0.5, 0.375, 0.5, 0.375, 0.5, 0.625, 0.5, 0.625, 0.75, 0.375, 0.75, 0.375, 0.75, 0.625, 0.75, 0.625, 1.0, 0.375, 1.0, 0.125, 0.5, 0.375, 0.5, 0.375, 0.75, 0.125, 0.75, 0.625, 0.5, 0.875, 0.5, 0.875, 0.75, 0.625, 0.75, 0.375, 0.0, 0.625, 0.0, 0.625, 0.25, 0.375, 0.25, 0.375, 0.25, 0.625, 0.25, 0.625, 0.5, 0.375, 0.5, 0.375, 0.5, 0.625, 0.5, 0.625, 0.75, 0.375, 0.75, 0.375, 0.75, 0.625, 0.75, 0.625, 1.0, 0.375, 1.0, 0.125, 0.5, 0.375, 0.5, 0.375, 0.75, 0.125, 0.75, 0.625, 0.5, 0.875, 0.5, 0.875, 0.75, 0.625, 0.75, 0.75, 0.25, 0.75, 0.3125, 0.7188, 0.3125, 0.7188, 0.25, 0.75, 0.6875, 0.75, 0.75, 0.7188, 0.75, 0.7188, 0.6875, 0.75, 0.1875, 0.75, 0.25, 0.7188, 0.25, 0.7188, 0.1875, 0.75, 0.625, 0.75, 0.6875, 0.7188, 0.6875, 0.7188, 0.625, 0.75, 0.125, 0.75, 0.1875, 0.7188, 0.1875, 0.7188, 0.125, 0.75, 0.5625, 0.75, 0.625, 0.7188, 0.625, 0.7188, 0.5625, 0.75, 0.0625, 0.75, 0.125, 0.7188, 0.125, 0.7188, 0.0625, 0.75, 0.5, 0.75, 0.5625, 0.7188, 0.5625, 0.7188, 0.5, 0.75, 0.9375, 0.7344, 1.0, 0.7188, 0.9375, 0.7344, 0.0, 0.75, 0.0625, 0.7188, 0.0625, 0.75, 0.4375, 0.75, 0.5, 0.7188, 0.5, 0.7188, 0.4375, 0.75, 0.875, 0.75, 0.9375, 0.7188, 0.9375, 0.7188, 0.875, 0.75, 0.375, 0.75, 0.4375, 0.7188, 0.4375, 0.7188, 0.375, 0.75, 0.8125, 0.75, 0.875, 0.7188, 0.875, 0.7188, 0.8125, 0.75, 0.3125, 0.75, 0.375, 0.7188, 0.375, 0.7188, 0.3125, 0.75, 0.75, 0.75, 0.8125, 0.7188, 0.8125, 0.7188, 0.75, 0.7188, 0.8125, 0.7188, 0.875, 0.6875, 0.875, 0.6875, 0.8125, 0.7188, 0.3125, 0.7188, 0.375, 0.6875, 0.375, 0.6875, 0.3125, 0.7188, 0.75, 0.7188, 0.8125, 0.6875, 0.8125, 0.6875, 0.75, 0.7188, 0.25, 0.7188, 0.3125, 0.6875, 0.3125, 0.6875, 0.25, 0.7188, 0.6875, 0.7188, 0.75, 0.6875, 0.75, 0.6875, 0.6875, 0.7188, 0.1875, 0.7188, 0.25, 0.6875, 0.25, 0.6875, 0.1875, 0.7188, 0.625, 0.7188, 0.6875, 0.6875, 0.6875, 0.6875, 0.625, 0.7188, 0.125, 0.7188, 0.1875, 0.6875, 0.1875, 0.6875, 0.125, 0.7188, 0.5625, 0.7188, 0.625, 0.6875, 0.625, 0.6875, 0.5625, 0.7188, 0.0625, 0.7188, 0.125, 0.6875, 0.125, 0.6875, 0.0625, 0.7188, 0.5, 0.7188, 0.5625, 0.6875, 0.5625, 0.6875, 0.5, 0.7188, 0.9375, 0.7031, 1.0, 0.6875, 0.9375, 0.7031, 0.0, 0.7188, 0.0625, 0.6875, 0.0625, 0.7188, 0.4375, 0.7188, 0.5, 0.6875, 0.5, 0.6875, 0.4375, 0.7188, 0.875, 0.7188, 0.9375, 0.6875, 0.9375, 0.6875, 0.875, 0.7188, 0.375, 0.7188, 0.4375, 0.6875, 0.4375, 0.6875, 0.375, 0.6875, 0.5625, 0.6875, 0.625, 0.6562, 0.625, 0.6562, 0.5625, 0.6875, 0.0625, 0.6875, 0.125, 0.6562, 0.125, 0.6562, 0.0625, 0.6875, 0.5, 0.6875, 0.5625, 0.6562, 0.5625, 0.6562, 0.5, 0.6875, 0.9375, 0.6719, 1.0, 0.6562, 0.9375, 0.6719, 0.0, 0.6875, 0.0625, 0.6562, 0.0625, 0.6875, 0.4375, 0.6875, 0.5, 0.6562, 0.5, 0.6562, 0.4375, 0.6875, 0.875, 0.6875, 0.9375, 0.6562, 0.9375, 0.6562, 0.875, 0.6875, 0.375, 0.6875, 0.4375, 0.6562, 0.4375, 0.6562, 0.375, 0.6875, 0.8125, 0.6875, 0.875, 0.6562, 0.875, 0.6562, 0.8125, 0.6875, 0.3125, 0.6875, 0.375, 0.6562, 0.375, 0.6562, 0.3125, 0.6875, 0.75, 0.6875, 0.8125, 0.6562, 0.8125, 0.6562, 0.75, 0.6875, 0.25, 0.6875, 0.3125, 0.6562, 0.3125, 0.6562, 0.25, 0.6875, 0.6875, 0.6875, 0.75, 0.6562, 0.75, 0.6562, 0.6875, 0.6875, 0.1875, 0.6875, 0.25, 0.6562, 0.25, 0.6562, 0.1875, 0.6875, 0.625, 0.6875, 0.6875, 0.6562, 0.6875, 0.6562, 0.625, 0.6875, 0.125, 0.6875, 0.1875, 0.6562, 0.1875, 0.6562, 0.125, 0.6562, 0.3125, 0.6562, 0.375, 0.625, 0.375, 0.625, 0.3125, 0.6562, 0.75, 0.6562, 0.8125, 0.625, 0.8125, 0.625, 0.75, 0.6562, 0.25, 0.6562, 0.3125, 0.625, 0.3125, 0.625, 0.25, 0.6562, 0.6875, 0.6562, 0.75, 0.625, 0.75, 0.625, 0.6875, 0.6562, 0.1875, 0.6562, 0.25, 0.625, 0.25, 0.625, 0.1875, 0.6562, 0.625, 0.6562, 0.6875, 0.625, 0.6875, 0.625, 0.625, 0.6562, 0.125, 0.6562, 0.1875, 0.625, 0.1875, 0.625, 0.125, 0.6562, 0.5625, 0.6562, 0.625, 0.625, 0.625, 0.625, 0.5625, 0.6562, 0.0625, 0.6562, 0.125, 0.625, 0.125, 0.625, 0.0625, 0.6562, 0.5, 0.6562, 0.5625, 0.625, 0.5625, 0.625, 0.5, 0.6562, 0.9375, 0.6406, 1.0, 0.625, 0.9375, 0.6406, 0.0, 0.6562, 0.0625, 0.625, 0.0625, 0.6562, 0.4375, 0.6562, 0.5, 0.625, 0.5, 0.625, 0.4375, 0.6562, 0.875, 0.6562, 0.9375, 0.625, 0.9375, 0.625, 0.875, 0.6562, 0.375, 0.6562, 0.4375, 0.625, 0.4375, 0.625, 0.375, 0.6562, 0.8125, 0.6562, 0.875, 0.625, 0.875, 0.625, 0.8125, 0.625, 0.0625, 0.625, 0.125, 0.5938, 0.125, 0.5938, 0.0625, 0.625, 0.5, 0.625, 0.5625, 0.5938, 0.5625, 0.5938, 0.5, 0.625, 0.9375, 0.6094, 1.0, 0.5938, 0.9375, 0.6094, 0.0, 0.625, 0.0625, 0.5938, 0.0625, 0.625, 0.4375, 0.625, 0.5, 0.5938, 0.5, 0.5938, 0.4375, 0.625, 0.875, 0.625, 0.9375, 0.5938, 0.9375, 0.5938, 0.875, 0.625, 0.375, 0.625, 0.4375, 0.5938, 0.4375, 0.5938, 0.375, 0.625, 0.8125, 0.625, 0.875, 0.5938, 0.875, 0.5938, 0.8125, 0.625, 0.3125, 0.625, 0.375, 0.5938, 0.375, 0.5938, 0.3125, 0.625, 0.75, 0.625, 0.8125, 0.5938, 0.8125, 0.5938, 0.75, 0.625, 0.25, 0.625, 0.3125, 0.5938, 0.3125, 0.5938, 0.25, 0.625, 0.6875, 0.625, 0.75, 0.5938, 0.75, 0.5938, 0.6875, 0.625, 0.1875, 0.625, 0.25, 0.5938, 0.25, 0.5938, 0.1875, 0.625, 0.625, 0.625, 0.6875, 0.5938, 0.6875, 0.5938, 0.625, 0.625, 0.125, 0.625, 0.1875, 0.5938, 0.1875, 0.5938, 0.125, 0.625, 0.5625, 0.625, 0.625, 0.5938, 0.625, 0.5938, 0.5625, 0.5938, 0.25, 0.5938, 0.3125, 0.5625, 0.3125, 0.5625, 0.25, 0.5938, 0.6875, 0.5938, 0.75, 0.5625, 0.75, 0.5625, 0.6875, 0.5938, 0.1875, 0.5938, 0.25, 0.5625, 0.25, 0.5625, 0.1875, 0.5938, 0.625, 0.5938, 0.6875, 0.5625, 0.6875, 0.5625, 0.625, 0.5938, 0.125, 0.5938, 0.1875, 0.5625, 0.1875, 0.5625, 0.125, 0.5938, 0.5625, 0.5938, 0.625, 0.5625, 0.625, 0.5625, 0.5625, 0.5938, 0.0625, 0.5938, 0.125, 0.5625, 0.125, 0.5625, 0.0625, 0.5938, 0.5, 0.5938, 0.5625, 0.5625, 0.5625, 0.5625, 0.5, 0.5938, 0.9375, 0.5781, 1.0, 0.5625, 0.9375, 0.5781, 0.0, 0.5938, 0.0625, 0.5625, 0.0625, 0.5938, 0.4375, 0.5938, 0.5, 0.5625, 0.5, 0.5625, 0.4375, 0.5938, 0.875, 0.5938, 0.9375, 0.5625, 0.9375, 0.5625, 0.875, 0.5938, 0.375, 0.5938, 0.4375, 0.5625, 0.4375, 0.5625, 0.375, 0.5938, 0.8125, 0.5938, 0.875, 0.5625, 0.875, 0.5625, 0.8125, 0.5938, 0.3125, 0.5938, 0.375, 0.5625, 0.375, 0.5625, 0.3125, 0.5938, 0.75, 0.5938, 0.8125, 0.5625, 0.8125, 0.5625, 0.75, 0.5625, 0.9375, 0.5469, 1.0, 0.5312, 0.9375, 0.5469, 0.0, 0.5625, 0.0625, 0.5312, 0.0625, 0.5625, 0.4375, 0.5625, 0.5, 0.5312, 0.5, 0.5312, 0.4375, 0.5625, 0.875, 0.5625, 0.9375, 0.5312, 0.9375, 0.5312, 0.875, 0.5625, 0.375, 0.5625, 0.4375, 0.5312, 0.4375, 0.5312, 0.375, 0.5625, 0.8125, 0.5625, 0.875, 0.5312, 0.875, 0.5312, 0.8125, 0.5625, 0.3125, 0.5625, 0.375, 0.5312, 0.375, 0.5312, 0.3125, 0.5625, 0.75, 0.5625, 0.8125, 0.5312, 0.8125, 0.5312, 0.75, 0.5625, 0.25, 0.5625, 0.3125, 0.5312, 0.3125, 0.5312, 0.25, 0.5625, 0.6875, 0.5625, 0.75, 0.5312, 0.75, 0.5312, 0.6875, 0.5625, 0.1875, 0.5625, 0.25, 0.5312, 0.25, 0.5312, 0.1875, 0.5625, 0.625, 0.5625, 0.6875, 0.5312, 0.6875, 0.5312, 0.625, 0.5625, 0.125, 0.5625, 0.1875, 0.5312, 0.1875, 0.5312, 0.125, 0.5625, 0.5625, 0.5625, 0.625, 0.5312, 0.625, 0.5312, 0.5625, 0.5625, 0.0625, 0.5625, 0.125, 0.5312, 0.125, 0.5312, 0.0625, 0.5625, 0.5, 0.5625, 0.5625, 0.5312, 0.5625, 0.5312, 0.5, 0.5312, 0.6875, 0.5312, 0.75, 0.5, 0.75, 0.5, 0.6875, 0.5312, 0.1875, 0.5312, 0.25, 0.5, 0.25, 0.5, 0.1875, 0.5312, 0.625, 0.5312, 0.6875, 0.5, 0.6875, 0.5, 0.625, 0.5312, 0.125, 0.5312, 0.1875, 0.5, 0.1875, 0.5, 0.125, 0.5312, 0.5625, 0.5312, 0.625, 0.5, 0.625, 0.5, 0.5625, 0.5312, 0.0625, 0.5312, 0.125, 0.5, 0.125, 0.5, 0.0625, 0.5312, 0.5, 0.5312, 0.5625, 0.5, 0.5625, 0.5, 0.5, 0.5312, 0.9375, 0.5156, 1.0, 0.5, 0.9375, 0.5156, 0.0, 0.5312, 0.0625, 0.5, 0.0625, 0.5312, 0.4375, 0.5312, 0.5, 0.5, 0.5, 0.5, 0.4375, 0.5312, 0.875, 0.5312, 0.9375, 0.5, 0.9375, 0.5, 0.875, 0.5312, 0.375, 0.5312, 0.4375, 0.5, 0.4375, 0.5, 0.375, 0.5312, 0.8125, 0.5312, 0.875, 0.5, 0.875, 0.5, 0.8125, 0.5312, 0.3125, 0.5312, 0.375, 0.5, 0.375, 0.5, 0.3125, 0.5312, 0.75, 0.5312, 0.8125, 0.5, 0.8125, 0.5, 0.75, 0.5312, 0.25, 0.5312, 0.3125, 0.5, 0.3125, 0.5, 0.25, 0.5, 0.4375, 0.5, 0.5, 0.4687, 0.5, 0.4688, 0.4375, 0.5, 0.875, 0.5, 0.9375, 0.4688, 0.9375, 0.4688, 0.875, 0.5, 0.375, 0.5, 0.4375, 0.4688, 0.4375, 0.4688, 0.375, 0.5, 0.8125, 0.5, 0.875, 0.4688, 0.875, 0.4688, 0.8125, 0.5, 0.3125, 0.5, 0.375, 0.4688, 0.375, 0.4687, 0.3125, 0.5, 0.75, 0.5, 0.8125, 0.4688, 0.8125, 0.4688, 0.75, 0.5, 0.25, 0.5, 0.3125, 0.4687, 0.3125, 0.4688, 0.25, 0.5, 0.6875, 0.5, 0.75, 0.4688, 0.75, 0.4687, 0.6875, 0.5, 0.1875, 0.5, 0.25, 0.4688, 0.25, 0.4688, 0.1875, 0.5, 0.625, 0.5, 0.6875, 0.4687, 0.6875, 0.4688, 0.625, 0.5, 0.125, 0.5, 0.1875, 0.4688, 0.1875, 0.4688, 0.125, 0.5, 0.5625, 0.5, 0.625, 0.4688, 0.625, 0.4688, 0.5625, 0.5, 0.0625, 0.5, 0.125, 0.4688, 0.125, 0.4688, 0.0625, 0.5, 0.5, 0.5, 0.5625, 0.4688, 0.5625, 0.4687, 0.5, 0.5, 0.9375, 0.4844, 1.0, 0.4688, 0.9375, 0.4844, 0.0, 0.5, 0.0625, 0.4688, 0.0625, 0.4688, 0.1875, 0.4688, 0.25, 0.4375, 0.25, 0.4375, 0.1875, 0.4688, 0.625, 0.4687, 0.6875, 0.4375, 0.6875, 0.4375, 0.625, 0.4688, 0.125, 0.4688, 0.1875, 0.4375, 0.1875, 0.4375, 0.125, 0.4688, 0.5625, 0.4688, 0.625, 0.4375, 0.625, 0.4375, 0.5625, 0.4688, 0.0625, 0.4688, 0.125, 0.4375, 0.125, 0.4375, 0.0625, 0.4687, 0.5, 0.4688, 0.5625, 0.4375, 0.5625, 0.4375, 0.5, 0.4688, 0.9375, 0.4531, 1.0, 0.4375, 0.9375, 0.4531, 0.0, 0.4688, 0.0625, 0.4375, 0.0625, 0.4688, 0.4375, 0.4687, 0.5, 0.4375, 0.5, 0.4375, 0.4375, 0.4688, 0.875, 0.4688, 0.9375, 0.4375, 0.9375, 0.4375, 0.875, 0.4688, 0.375, 0.4688, 0.4375, 0.4375, 0.4375, 0.4375, 0.375, 0.4688, 0.8125, 0.4688, 0.875, 0.4375, 0.875, 0.4375, 0.8125, 0.4687, 0.3125, 0.4688, 0.375, 0.4375, 0.375, 0.4375, 0.3125, 0.4688, 0.75, 0.4688, 0.8125, 0.4375, 0.8125, 0.4375, 0.75, 0.4688, 0.25, 0.4687, 0.3125, 0.4375, 0.3125, 0.4375, 0.25, 0.4687, 0.6875, 0.4688, 0.75, 0.4375, 0.75, 0.4375, 0.6875, 0.4375, 0.875, 0.4375, 0.9375, 0.4062, 0.9375, 0.4062, 0.875, 0.4375, 0.375, 0.4375, 0.4375, 0.4062, 0.4375, 0.4062, 0.375, 0.4375, 0.8125, 0.4375, 0.875, 0.4062, 0.875, 0.4062, 0.8125, 0.4375, 0.3125, 0.4375, 0.375, 0.4062, 0.375, 0.4062, 0.3125, 0.4375, 0.75, 0.4375, 0.8125, 0.4062, 0.8125, 0.4062, 0.75, 0.4375, 0.25, 0.4375, 0.3125, 0.4062, 0.3125, 0.4062, 0.25, 0.4375, 0.6875, 0.4375, 0.75, 0.4062, 0.75, 0.4062, 0.6875, 0.4375, 0.1875, 0.4375, 0.25, 0.4062, 0.25, 0.4062, 0.1875, 0.4375, 0.625, 0.4375, 0.6875, 0.4062, 0.6875, 0.4062, 0.625, 0.4375, 0.125, 0.4375, 0.1875, 0.4062, 0.1875, 0.4062, 0.125, 0.4375, 0.5625, 0.4375, 0.625, 0.4062, 0.625, 0.4062, 0.5625, 0.4375, 0.0625, 0.4375, 0.125, 0.4062, 0.125, 0.4062, 0.0625, 0.4375, 0.5, 0.4375, 0.5625, 0.4062, 0.5625, 0.4062, 0.5, 0.4375, 0.9375, 0.4219, 1.0, 0.4062, 0.9375, 0.4219, 0.0, 0.4375, 0.0625, 0.4062, 0.0625, 0.4375, 0.4375, 0.4375, 0.5, 0.4062, 0.5, 0.4062, 0.4375, 0.4062, 0.625, 0.4062, 0.6875, 0.375, 0.6875, 0.375, 0.625, 0.4062, 0.125, 0.4062, 0.1875, 0.375, 0.1875, 0.375, 0.125, 0.4062, 0.5625, 0.4062, 0.625, 0.375, 0.625, 0.375, 0.5625, 0.4062, 0.0625, 0.4062, 0.125, 0.375, 0.125, 0.375, 0.0625, 0.4062, 0.5, 0.4062, 0.5625, 0.375, 0.5625, 0.375, 0.5, 0.4062, 0.9375, 0.3906, 1.0, 0.375, 0.9375, 0.3906, 0.0, 0.4062, 0.0625, 0.375, 0.0625, 0.4062, 0.4375, 0.4062, 0.5, 0.375, 0.5, 0.375, 0.4375, 0.4062, 0.875, 0.4062, 0.9375, 0.375, 0.9375, 0.375, 0.875, 0.4062, 0.375, 0.4062, 0.4375, 0.375, 0.4375, 0.375, 0.375, 0.4062, 0.8125, 0.4062, 0.875, 0.375, 0.875, 0.375, 0.8125, 0.4062, 0.3125, 0.4062, 0.375, 0.375, 0.375, 0.375, 0.3125, 0.4062, 0.75, 0.4062, 0.8125, 0.375, 0.8125, 0.375, 0.75, 0.4062, 0.25, 0.4062, 0.3125, 0.375, 0.3125, 0.375, 0.25, 0.4062, 0.6875, 0.4062, 0.75, 0.375, 0.75, 0.375, 0.6875, 0.4062, 0.1875, 0.4062, 0.25, 0.375, 0.25, 0.375, 0.1875, 0.375, 0.375, 0.375, 0.4375, 0.3438, 0.4375, 0.3438, 0.375, 0.375, 0.8125, 0.375, 0.875, 0.3438, 0.875, 0.3438, 0.8125, 0.375, 0.3125, 0.375, 0.375, 0.3438, 0.375, 0.3438, 0.3125, 0.375, 0.75, 0.375, 0.8125, 0.3438, 0.8125, 0.3438, 0.75, 0.375, 0.25, 0.375, 0.3125, 0.3438, 0.3125, 0.3438, 0.25, 0.375, 0.6875, 0.375, 0.75, 0.3438, 0.75, 0.3438, 0.6875, 0.375, 0.1875, 0.375, 0.25, 0.3438, 0.25, 0.3438, 0.1875, 0.375, 0.625, 0.375, 0.6875, 0.3438, 0.6875, 0.3438, 0.625, 0.375, 0.125, 0.375, 0.1875, 0.3438, 0.1875, 0.3438, 0.125, 0.375, 0.5625, 0.375, 0.625, 0.3438, 0.625, 0.3438, 0.5625, 0.375, 0.0625, 0.375, 0.125, 0.3438, 0.125, 0.3438, 0.0625, 0.375, 0.5, 0.375, 0.5625, 0.3438, 0.5625, 0.3437, 0.5, 0.375, 0.9375, 0.3594, 1.0, 0.3438, 0.9375, 0.3594, 0.0, 0.375, 0.0625, 0.3438, 0.0625, 0.375, 0.4375, 0.375, 0.5, 0.3437, 0.5, 0.3438, 0.4375, 0.375, 0.875, 0.375, 0.9375, 0.3438, 0.9375, 0.3438, 0.875, 0.3438, 0.125, 0.3438, 0.1875, 0.3125, 0.1875, 0.3125, 0.125, 0.3438, 0.5625, 0.3438, 0.625, 0.3125, 0.625, 0.3125, 0.5625, 0.3438, 0.0625, 0.3438, 0.125, 0.3125, 0.125, 0.3125, 0.0625, 0.3437, 0.5, 0.3438, 0.5625, 0.3125, 0.5625, 0.3125, 0.5, 0.3438, 0.9375, 0.3281, 1.0, 0.3125, 0.9375, 0.3281, 0.0, 0.3438, 0.0625, 0.3125, 0.0625, 0.3438, 0.4375, 0.3437, 0.5, 0.3125, 0.5, 0.3125, 0.4375, 0.3438, 0.875, 0.3438, 0.9375, 0.3125, 0.9375, 0.3125, 0.875, 0.3438, 0.375, 0.3438, 0.4375, 0.3125, 0.4375, 0.3125, 0.375, 0.3438, 0.8125, 0.3438, 0.875, 0.3125, 0.875, 0.3125, 0.8125, 0.3438, 0.3125, 0.3438, 0.375, 0.3125, 0.375, 0.3125, 0.3125, 0.3438, 0.75, 0.3438, 0.8125, 0.3125, 0.8125, 0.3125, 0.75, 0.3438, 0.25, 0.3438, 0.3125, 0.3125, 0.3125, 0.3125, 0.25, 0.3438, 0.6875, 0.3438, 0.75, 0.3125, 0.75, 0.3125, 0.6875, 0.3438, 0.1875, 0.3438, 0.25, 0.3125, 0.25, 0.3125, 0.1875, 0.3438, 0.625, 0.3438, 0.6875, 0.3125, 0.6875, 0.3125, 0.625, 0.3125, 0.3125, 0.3125, 0.375, 0.2812, 0.375, 0.2812, 0.3125, 0.3125, 0.75, 0.3125, 0.8125, 0.2812, 0.8125, 0.2812, 0.75, 0.3125, 0.25, 0.3125, 0.3125, 0.2812, 0.3125, 0.2812, 0.25, 0.3125, 0.6875, 0.3125, 0.75, 0.2812, 0.75, 0.2812, 0.6875, 0.3125, 0.1875, 0.3125, 0.25, 0.2812, 0.25, 0.2812, 0.1875, 0.3125, 0.625, 0.3125, 0.6875, 0.2812, 0.6875, 0.2812, 0.625, 0.3125, 0.125, 0.3125, 0.1875, 0.2812, 0.1875, 0.2812, 0.125, 0.3125, 0.5625, 0.3125, 0.625, 0.2812, 0.625, 0.2812, 0.5625, 0.3125, 0.0625, 0.3125, 0.125, 0.2812, 0.125, 0.2812, 0.0625, 0.3125, 0.5, 0.3125, 0.5625, 0.2812, 0.5625, 0.2812, 0.5, 0.3125, 0.9375, 0.2969, 1.0, 0.2812, 0.9375, 0.2969, 0.0, 0.3125, 0.0625, 0.2812, 0.0625, 0.3125, 0.4375, 0.3125, 0.5, 0.2812, 0.5, 0.2812, 0.4375, 0.3125, 0.875, 0.3125, 0.9375, 0.2812, 0.9375, 0.2812, 0.875, 0.3125, 0.375, 0.3125, 0.4375, 0.2812, 0.4375, 0.2812, 0.375, 0.3125, 0.8125, 0.3125, 0.875, 0.2812, 0.875, 0.2812, 0.8125, 0.2812, 0.0625, 0.2812, 0.125, 0.25, 0.125, 0.25, 0.0625, 0.2812, 0.5, 0.2812, 0.5625, 0.25, 0.5625, 0.25, 0.5, 0.2812, 0.9375, 0.2656, 1.0, 0.25, 0.9375, 0.2656, 0.0, 0.2812, 0.0625, 0.25, 0.0625, 0.2812, 0.4375, 0.2812, 0.5, 0.25, 0.5, 0.25, 0.4375, 0.2812, 0.875, 0.2812, 0.9375, 0.25, 0.9375, 0.25, 0.875, 0.2812, 0.375, 0.2812, 0.4375, 0.25, 0.4375, 0.25, 0.375, 0.2812, 0.8125, 0.2812, 0.875, 0.25, 0.875, 0.25, 0.8125, 0.2812, 0.3125, 0.2812, 0.375, 0.25, 0.375, 0.25, 0.3125, 0.2812, 0.75, 0.2812, 0.8125, 0.25, 0.8125, 0.25, 0.75, 0.2812, 0.25, 0.2812, 0.3125, 0.25, 0.3125, 0.25, 0.25, 0.2812, 0.6875, 0.2812, 0.75, 0.25, 0.75, 0.25, 0.6875, 0.2812, 0.1875, 0.2812, 0.25, 0.25, 0.25, 0.25, 0.1875, 0.2812, 0.625, 0.2812, 0.6875, 0.25, 0.6875, 0.25, 0.625, 0.2812, 0.125, 0.2812, 0.1875, 0.25, 0.1875, 0.25, 0.125, 0.2812, 0.5625, 0.2812, 0.625, 0.25, 0.625, 0.25, 0.5625, 0.25, 0.75, 0.25, 0.8125, 0.2188, 0.8125, 0.2188, 0.75, 0.25, 0.25, 0.25, 0.3125, 0.2188, 0.3125, 0.2188, 0.25, 0.25, 0.6875, 0.25, 0.75, 0.2188, 0.75, 0.2188, 0.6875, 0.25, 0.1875, 0.25, 0.25, 0.2188, 0.25, 0.2188, 0.1875, 0.25, 0.625, 0.25, 0.6875, 0.2188, 0.6875, 0.2188, 0.625, 0.25, 0.125, 0.25, 0.1875, 0.2188, 0.1875, 0.2188, 0.125, 0.25, 0.5625, 0.25, 0.625, 0.2188, 0.625, 0.2188, 0.5625, 0.25, 0.0625, 0.25, 0.125, 0.2188, 0.125, 0.2188, 0.0625, 0.25, 0.5, 0.25, 0.5625, 0.2188, 0.5625, 0.2187, 0.5, 0.25, 0.9375, 0.2344, 1.0, 0.2188, 0.9375, 0.2344, 0.0, 0.25, 0.0625, 0.2188, 0.0625, 0.25, 0.4375, 0.25, 0.5, 0.2187, 0.5, 0.2188, 0.4375, 0.25, 0.875, 0.25, 0.9375, 0.2188, 0.9375, 0.2188, 0.875, 0.25, 0.375, 0.25, 0.4375, 0.2188, 0.4375, 0.2188, 0.375, 0.25, 0.8125, 0.25, 0.875, 0.2188, 0.875, 0.2188, 0.8125, 0.25, 0.3125, 0.25, 0.375, 0.2188, 0.375, 0.2188, 0.3125, 0.2187, 0.5, 0.2188, 0.5625, 0.1875, 0.5625, 0.1875, 0.5, 0.2188, 0.9375, 0.2031, 1.0, 0.1875, 0.9375, 0.2031, 0.0, 0.2188, 0.0625, 0.1875, 0.0625, 0.2188, 0.4375, 0.2187, 0.5, 0.1875, 0.5, 0.1875, 0.4375, 0.2188, 0.875, 0.2188, 0.9375, 0.1875, 0.9375, 0.1875, 0.875, 0.2188, 0.375, 0.2188, 0.4375, 0.1875, 0.4375, 0.1875, 0.375, 0.2188, 0.8125, 0.2188, 0.875, 0.1875, 0.875, 0.1875, 0.8125, 0.2188, 0.3125, 0.2188, 0.375, 0.1875, 0.375, 0.1875, 0.3125, 0.2188, 0.75, 0.2188, 0.8125, 0.1875, 0.8125, 0.1875, 0.75, 0.2188, 0.25, 0.2188, 0.3125, 0.1875, 0.3125, 0.1875, 0.25, 0.2188, 0.6875, 0.2188, 0.75, 0.1875, 0.75, 0.1875, 0.6875, 0.2188, 0.1875, 0.2188, 0.25, 0.1875, 0.25, 0.1875, 0.1875, 0.2188, 0.625, 0.2188, 0.6875, 0.1875, 0.6875, 0.1875, 0.625, 0.2188, 0.125, 0.2188, 0.1875, 0.1875, 0.1875, 0.1875, 0.125, 0.2188, 0.5625, 0.2188, 0.625, 0.1875, 0.625, 0.1875, 0.5625, 0.2188, 0.0625, 0.2188, 0.125, 0.1875, 0.125, 0.1875, 0.0625, 0.1875, 0.25, 0.1875, 0.3125, 0.1562, 0.3125, 0.1562, 0.25, 0.1875, 0.6875, 0.1875, 0.75, 0.1562, 0.75, 0.1562, 0.6875, 0.1875, 0.1875, 0.1875, 0.25, 0.1562, 0.25, 0.1562, 0.1875, 0.1875, 0.625, 0.1875, 0.6875, 0.1562, 0.6875, 0.1563, 0.625, 0.1875, 0.125, 0.1875, 0.1875, 0.1562, 0.1875, 0.1562, 0.125, 0.1875, 0.5625, 0.1875, 0.625, 0.1563, 0.625, 0.1562, 0.5625, 0.1875, 0.0625, 0.1875, 0.125, 0.1562, 0.125, 0.1563, 0.0625, 0.1875, 0.5, 0.1875, 0.5625, 0.1562, 0.5625, 0.1562, 0.5, 0.1875, 0.9375, 0.1719, 1.0, 0.1563, 0.9375, 0.1719, 0.0, 0.1875, 0.0625, 0.1563, 0.0625, 0.1875, 0.4375, 0.1875, 0.5, 0.1562, 0.5, 0.1562, 0.4375, 0.1875, 0.875, 0.1875, 0.9375, 0.1563, 0.9375, 0.1562, 0.875, 0.1875, 0.375, 0.1875, 0.4375, 0.1562, 0.4375, 0.1563, 0.375, 0.1875, 0.8125, 0.1875, 0.875, 0.1562, 0.875, 0.1562, 0.8125, 0.1875, 0.3125, 0.1875, 0.375, 0.1563, 0.375, 0.1562, 0.3125, 0.1875, 0.75, 0.1875, 0.8125, 0.1562, 0.8125, 0.1562, 0.75, 0.1563, 0.9375, 0.1406, 1.0, 0.125, 0.9375, 0.1406, 0.0, 0.1563, 0.0625, 0.125, 0.0625, 0.1562, 0.4375, 0.1562, 0.5, 0.125, 0.5, 0.125, 0.4375, 0.1562, 0.875, 0.1563, 0.9375, 0.125, 0.9375, 0.125, 0.875, 0.1563, 0.375, 0.1562, 0.4375, 0.125, 0.4375, 0.125, 0.375, 0.1562, 0.8125, 0.1562, 0.875, 0.125, 0.875, 0.125, 0.8125, 0.1562, 0.3125, 0.1563, 0.375, 0.125, 0.375, 0.125, 0.3125, 0.1562, 0.75, 0.1562, 0.8125, 0.125, 0.8125, 0.125, 0.75, 0.1562, 0.25, 0.1562, 0.3125, 0.125, 0.3125, 0.125, 0.25, 0.1562, 0.6875, 0.1562, 0.75, 0.125, 0.75, 0.125, 0.6875, 0.1562, 0.1875, 0.1562, 0.25, 0.125, 0.25, 0.125, 0.1875, 0.1563, 0.625, 0.1562, 0.6875, 0.125, 0.6875, 0.125, 0.625, 0.1562, 0.125, 0.1562, 0.1875, 0.125, 0.1875, 0.125, 0.125, 0.1562, 0.5625, 0.1563, 0.625, 0.125, 0.625, 0.125, 0.5625, 0.1563, 0.0625, 0.1562, 0.125, 0.125, 0.125, 0.125, 0.0625, 0.1562, 0.5, 0.1562, 0.5625, 0.125, 0.5625, 0.125, 0.5, 0.125, 0.6875, 0.125, 0.75, 0.09375, 0.75, 0.09375, 0.6875, 0.125, 0.1875, 0.125, 0.25, 0.09375, 0.25, 0.09375, 0.1875, 0.125, 0.625, 0.125, 0.6875, 0.09375, 0.6875, 0.09375, 0.625, 0.125, 0.125, 0.125, 0.1875, 0.09375, 0.1875, 0.09375, 0.125, 0.125, 0.5625, 0.125, 0.625, 0.09375, 0.625, 0.09375, 0.5625, 0.125, 0.0625, 0.125, 0.125, 0.09375, 0.125, 0.09375, 0.0625, 0.125, 0.5, 0.125, 0.5625, 0.09375, 0.5625, 0.09375, 0.5, 0.125, 0.9375, 0.1094, 1.0, 0.09375, 0.9375, 0.1094, 0.0, 0.125, 0.0625, 0.09375, 0.0625, 0.125, 0.4375, 0.125, 0.5, 0.09375, 0.5, 0.09375, 0.4375, 0.125, 0.875, 0.125, 0.9375, 0.09375, 0.9375, 0.09375, 0.875, 0.125, 0.375, 0.125, 0.4375, 0.09375, 0.4375, 0.09375, 0.375, 0.125, 0.8125, 0.125, 0.875, 0.09375, 0.875, 0.09375, 0.8125, 0.125, 0.3125, 0.125, 0.375, 0.09375, 0.375, 0.09375, 0.3125, 0.125, 0.75, 0.125, 0.8125, 0.09375, 0.8125, 0.09375, 0.75, 0.125, 0.25, 0.125, 0.3125, 0.09375, 0.3125, 0.09375, 0.25, 0.09375, 0.4375, 0.09375, 0.5, 0.0625, 0.5, 0.0625, 0.4375, 0.09375, 0.875, 0.09375, 0.9375, 0.0625, 0.9375, 0.0625, 0.875, 0.09375, 0.375, 0.09375, 0.4375, 0.0625, 0.4375, 0.0625, 0.375, 0.09375, 0.8125, 0.09375, 0.875, 0.0625, 0.875, 0.0625, 0.8125, 0.09375, 0.3125, 0.09375, 0.375, 0.0625, 0.375, 0.0625, 0.3125, 0.09375, 0.75, 0.09375, 0.8125, 0.0625, 0.8125, 0.0625, 0.75, 0.09375, 0.25, 0.09375, 0.3125, 0.0625, 0.3125, 0.0625, 0.25, 0.09375, 0.6875, 0.09375, 0.75, 0.0625, 0.75, 0.0625, 0.6875, 0.09375, 0.1875, 0.09375, 0.25, 0.0625, 0.25, 0.0625, 0.1875, 0.09375, 0.625, 0.09375, 0.6875, 0.0625, 0.6875, 0.0625, 0.625, 0.09375, 0.125, 0.09375, 0.1875, 0.0625, 0.1875, 0.0625, 0.125, 0.09375, 0.5625, 0.09375, 0.625, 0.0625, 0.625, 0.0625, 0.5625, 0.09375, 0.0625, 0.09375, 0.125, 0.0625, 0.125, 0.0625, 0.0625, 0.09375, 0.5, 0.09375, 0.5625, 0.0625, 0.5625, 0.0625, 0.5, 0.09375, 0.9375, 0.07812, 1.0, 0.0625, 0.9375, 0.07812, 0.0, 0.09375, 0.0625, 0.0625, 0.0625, 0.0625, 0.1875, 0.0625, 0.25, 0.03125, 0.25, 0.03125, 0.1875, 0.0625, 0.625, 0.0625, 0.6875, 0.03125, 0.6875, 0.03125, 0.625, 0.0625, 0.125, 0.0625, 0.1875, 0.03125, 0.1875, 0.03125, 0.125, 0.0625, 0.5625, 0.0625, 0.625, 0.03125, 0.625, 0.03125, 0.5625, 0.0625, 0.0625, 0.0625, 0.125, 0.03125, 0.125, 0.03125, 0.0625, 0.0625, 0.5, 0.0625, 0.5625, 0.03125, 0.5625, 0.03125, 0.5, 0.0625, 0.9375, 0.04687, 1.0, 0.03125, 0.9375, 0.04687, 0.0, 0.0625, 0.0625, 0.03125, 0.0625, 0.0625, 0.4375, 0.0625, 0.5, 0.03125, 0.5, 0.03125, 0.4375, 0.0625, 0.875, 0.0625, 0.9375, 0.03125, 0.9375, 0.03125, 0.875, 0.0625, 0.375, 0.0625, 0.4375, 0.03125, 0.4375, 0.03125, 0.375, 0.0625, 0.8125, 0.0625, 0.875, 0.03125, 0.875, 0.03125, 0.8125, 0.0625, 0.3125, 0.0625, 0.375, 0.03125, 0.375, 0.03125, 0.3125, 0.0625, 0.75, 0.0625, 0.8125, 0.03125, 0.8125, 0.03125, 0.75, 0.0625, 0.25, 0.0625, 0.3125, 0.03125, 0.3125, 0.03125, 0.25, 0.0625, 0.6875, 0.0625, 0.75, 0.03125, 0.75, 0.03125, 0.6875, 0.03125, 0.375, 0.03125, 0.4375, 0.0, 0.4375, 0.0, 0.375, 0.03125, 0.8125, 0.03125, 0.875, 0.0, 0.875, 0.0, 0.8125, 0.03125, 0.3125, 0.03125, 0.375, 0.0, 0.375, 0.0, 0.3125, 0.03125, 0.75, 0.03125, 0.8125, 0.0, 0.8125, 0.0, 0.75, 0.03125, 0.25, 0.03125, 0.3125, 0.0, 0.3125, 0.0, 0.25, 0.03125, 0.6875, 0.03125, 0.75, 0.0, 0.75, 0.0, 0.6875, 0.03125, 0.1875, 0.03125, 0.25, 0.0, 0.25, 0.0, 0.1875, 0.03125, 0.625, 0.03125, 0.6875, 0.0, 0.6875, 0.0, 0.625, 0.03125, 0.125, 0.03125, 0.1875, 0.0, 0.1875, 0.0, 0.125, 0.03125, 0.5625, 0.03125, 0.625, 0.0, 0.625, 0.0, 0.5625, 0.03125, 0.0625, 0.03125, 0.125, 0.0, 0.125, 0.0, 0.0625, 0.03125, 0.5, 0.03125, 0.5625, 0.0, 0.5625, 0.0, 0.5, 0.03125, 0.9375, 0.01562, 1.0, 0.0, 0.9375, 0.01562, 0.0, 0.03125, 0.0625, 0.0, 0.0625, 0.03125, 0.4375, 0.03125, 0.5, 0.0, 0.5, 0.0, 0.4375, 0.03125, 0.875, 0.03125, 0.9375, 0.0, 0.9375, 0.0, 0.875, 1.0, 0.125, 1.0, 0.1875, 0.9687, 0.1875, 0.9687, 0.125, 1.0, 0.5625, 1.0, 0.625, 0.9688, 0.625, 0.9687, 0.5625, 1.0, 0.0625, 1.0, 0.125, 0.9687, 0.125, 0.9688, 0.0625, 1.0, 0.5, 1.0, 0.5625, 0.9687, 0.5625, 0.9687, 0.5, 1.0, 0.9375, 0.9844, 1.0, 0.9688, 0.9375, 0.9844, 0.0, 1.0, 0.0625, 0.9688, 0.0625, 1.0, 0.4375, 1.0, 0.5, 0.9687, 0.5, 0.9687, 0.4375, 1.0, 0.875, 1.0, 0.9375, 0.9688, 0.9375, 0.9687, 0.875, 1.0, 0.375, 1.0, 0.4375, 0.9687, 0.4375, 0.9688, 0.375, 1.0, 0.8125, 1.0, 0.875, 0.9687, 0.875, 0.9687, 0.8125, 1.0, 0.3125, 1.0, 0.375, 0.9688, 0.375, 0.9687, 0.3125, 1.0, 0.75, 1.0, 0.8125, 0.9687, 0.8125, 0.9688, 0.75, 1.0, 0.25, 1.0, 0.3125, 0.9687, 0.3125, 0.9688, 0.25, 1.0, 0.6875, 1.0, 0.75, 0.9688, 0.75, 0.9687, 0.6875, 1.0, 0.1875, 1.0, 0.25, 0.9688, 0.25, 0.9687, 0.1875, 1.0, 0.625, 1.0, 0.6875, 0.9687, 0.6875, 0.9688, 0.625, 0.9687, 0.8125, 0.9687, 0.875, 0.9375, 0.875, 0.9375, 0.8125, 0.9687, 0.3125, 0.9688, 0.375, 0.9375, 0.375, 0.9375, 0.3125, 0.9688, 0.75, 0.9687, 0.8125, 0.9375, 0.8125, 0.9375, 0.75, 0.9688, 0.25, 0.9687, 0.3125, 0.9375, 0.3125, 0.9375, 0.25, 0.9687, 0.6875, 0.9688, 0.75, 0.9375, 0.75, 0.9375, 0.6875, 0.9687, 0.1875, 0.9688, 0.25, 0.9375, 0.25, 0.9375, 0.1875, 0.9688, 0.625, 0.9687, 0.6875, 0.9375, 0.6875, 0.9375, 0.625, 0.9687, 0.125, 0.9687, 0.1875, 0.9375, 0.1875, 0.9375, 0.125, 0.9687, 0.5625, 0.9688, 0.625, 0.9375, 0.625, 0.9375, 0.5625, 0.9688, 0.0625, 0.9687, 0.125, 0.9375, 0.125, 0.9375, 0.0625, 0.9687, 0.5, 0.9687, 0.5625, 0.9375, 0.5625, 0.9375, 0.5, 0.9688, 0.9375, 0.9531, 1.0, 0.9375, 0.9375, 0.9531, 0.0, 0.9688, 0.0625, 0.9375, 0.0625, 0.9687, 0.4375, 0.9687, 0.5, 0.9375, 0.5, 0.9375, 0.4375, 0.9687, 0.875, 0.9688, 0.9375, 0.9375, 0.9375, 0.9375, 0.875, 0.9688, 0.375, 0.9687, 0.4375, 0.9375, 0.4375, 0.9375, 0.375, 0.9375, 0.5625, 0.9375, 0.625, 0.9062, 0.625, 0.9062, 0.5625, 0.9375, 0.0625, 0.9375, 0.125, 0.9062, 0.125, 0.9062, 0.0625, 0.9375, 0.5, 0.9375, 0.5625, 0.9062, 0.5625, 0.9062, 0.5, 0.9375, 0.9375, 0.9219, 1.0, 0.9062, 0.9375, 0.9219, 0.0, 0.9375, 0.0625, 0.9062, 0.0625, 0.9375, 0.4375, 0.9375, 0.5, 0.9062, 0.5, 0.9062, 0.4375, 0.9375, 0.875, 0.9375, 0.9375, 0.9062, 0.9375, 0.9062, 0.875, 0.9375, 0.375, 0.9375, 0.4375, 0.9062, 0.4375, 0.9062, 0.375, 0.9375, 0.8125, 0.9375, 0.875, 0.9062, 0.875, 0.9062, 0.8125, 0.9375, 0.3125, 0.9375, 0.375, 0.9062, 0.375, 0.9062, 0.3125, 0.9375, 0.75, 0.9375, 0.8125, 0.9062, 0.8125, 0.9062, 0.75, 0.9375, 0.25, 0.9375, 0.3125, 0.9062, 0.3125, 0.9062, 0.25, 0.9375, 0.6875, 0.9375, 0.75, 0.9062, 0.75, 0.9062, 0.6875, 0.9375, 0.1875, 0.9375, 0.25, 0.9062, 0.25, 0.9062, 0.1875, 0.9375, 0.625, 0.9375, 0.6875, 0.9062, 0.6875, 0.9062, 0.625, 0.9375, 0.125, 0.9375, 0.1875, 0.9062, 0.1875, 0.9062, 0.125, 0.9062, 0.3125, 0.9062, 0.375, 0.875, 0.375, 0.875, 0.3125, 0.9062, 0.75, 0.9062, 0.8125, 0.875, 0.8125, 0.875, 0.75, 0.9062, 0.25, 0.9062, 0.3125, 0.875, 0.3125, 0.875, 0.25, 0.9062, 0.6875, 0.9062, 0.75, 0.875, 0.75, 0.875, 0.6875, 0.9062, 0.1875, 0.9062, 0.25, 0.875, 0.25, 0.875, 0.1875, 0.9062, 0.625, 0.9062, 0.6875, 0.875, 0.6875, 0.875, 0.625, 0.9062, 0.125, 0.9062, 0.1875, 0.875, 0.1875, 0.875, 0.125, 0.9062, 0.5625, 0.9062, 0.625, 0.875, 0.625, 0.875, 0.5625, 0.9062, 0.0625, 0.9062, 0.125, 0.875, 0.125, 0.875, 0.0625, 0.9062, 0.5, 0.9062, 0.5625, 0.875, 0.5625, 0.875, 0.5, 0.9062, 0.9375, 0.8906, 1.0, 0.875, 0.9375, 0.8906, 0.0, 0.9062, 0.0625, 0.875, 0.0625, 0.9062, 0.4375, 0.9062, 0.5, 0.875, 0.5, 0.875, 0.4375, 0.9062, 0.875, 0.9062, 0.9375, 0.875, 0.9375, 0.875, 0.875, 0.9062, 0.375, 0.9062, 0.4375, 0.875, 0.4375, 0.875, 0.375, 0.9062, 0.8125, 0.9062, 0.875, 0.875, 0.875, 0.875, 0.8125, 0.875, 0.0625, 0.875, 0.125, 0.8438, 0.125, 0.8438, 0.0625, 0.875, 0.5, 0.875, 0.5625, 0.8437, 0.5625, 0.8437, 0.5, 0.875, 0.9375, 0.8594, 1.0, 0.8438, 0.9375, 0.8594, 0.0, 0.875, 0.0625, 0.8438, 0.0625, 0.875, 0.4375, 0.875, 0.5, 0.8437, 0.5, 0.8437, 0.4375, 0.875, 0.875, 0.875, 0.9375, 0.8438, 0.9375, 0.8438, 0.875, 0.875, 0.375, 0.875, 0.4375, 0.8437, 0.4375, 0.8438, 0.375, 0.875, 0.8125, 0.875, 0.875, 0.8438, 0.875, 0.8437, 0.8125, 0.875, 0.3125, 0.875, 0.375, 0.8438, 0.375, 0.8437, 0.3125, 0.875, 0.75, 0.875, 0.8125, 0.8437, 0.8125, 0.8438, 0.75, 0.875, 0.25, 0.875, 0.3125, 0.8437, 0.3125, 0.8438, 0.25, 0.875, 0.6875, 0.875, 0.75, 0.8438, 0.75, 0.8437, 0.6875, 0.875, 0.1875, 0.875, 0.25, 0.8438, 0.25, 0.8437, 0.1875, 0.875, 0.625, 0.875, 0.6875, 0.8437, 0.6875, 0.8438, 0.625, 0.875, 0.125, 0.875, 0.1875, 0.8437, 0.1875, 0.8438, 0.125, 0.875, 0.5625, 0.875, 0.625, 0.8438, 0.625, 0.8437, 0.5625, 0.8438, 0.75, 0.8437, 0.8125, 0.8125, 0.8125, 0.8125, 0.75, 0.8438, 0.25, 0.8437, 0.3125, 0.8125, 0.3125, 0.8125, 0.25, 0.8437, 0.6875, 0.8438, 0.75, 0.8125, 0.75, 0.8125, 0.6875, 0.8437, 0.1875, 0.8438, 0.25, 0.8125, 0.25, 0.8125, 0.1875, 0.8438, 0.625, 0.8437, 0.6875, 0.8125, 0.6875, 0.8125, 0.625, 0.8438, 0.125, 0.8437, 0.1875, 0.8125, 0.1875, 0.8125, 0.125, 0.8437, 0.5625, 0.8438, 0.625, 0.8125, 0.625, 0.8125, 0.5625, 0.8438, 0.0625, 0.8438, 0.125, 0.8125, 0.125, 0.8125, 0.0625, 0.8437, 0.5, 0.8437, 0.5625, 0.8125, 0.5625, 0.8125, 0.5, 0.8438, 0.9375, 0.8281, 1.0, 0.8125, 0.9375, 0.8281, 0.0, 0.8438, 0.0625, 0.8125, 0.0625, 0.8437, 0.4375, 0.8437, 0.5, 0.8125, 0.5, 0.8125, 0.4375, 0.8438, 0.875, 0.8438, 0.9375, 0.8125, 0.9375, 0.8125, 0.875, 0.8438, 0.375, 0.8437, 0.4375, 0.8125, 0.4375, 0.8125, 0.375, 0.8437, 0.8125, 0.8438, 0.875, 0.8125, 0.875, 0.8125, 0.8125, 0.8437, 0.3125, 0.8438, 0.375, 0.8125, 0.375, 0.8125, 0.3125, 0.8125, 0.5, 0.8125, 0.5625, 0.7812, 0.5625, 0.7812, 0.5, 0.8125, 0.9375, 0.7969, 1.0, 0.7812, 0.9375, 0.7969, 0.0, 0.8125, 0.0625, 0.7812, 0.0625, 0.8125, 0.4375, 0.8125, 0.5, 0.7812, 0.5, 0.7812, 0.4375, 0.8125, 0.875, 0.8125, 0.9375, 0.7812, 0.9375, 0.7812, 0.875, 0.8125, 0.375, 0.8125, 0.4375, 0.7812, 0.4375, 0.7812, 0.375, 0.8125, 0.8125, 0.8125, 0.875, 0.7812, 0.875, 0.7812, 0.8125, 0.8125, 0.3125, 0.8125, 0.375, 0.7812, 0.375, 0.7812, 0.3125, 0.8125, 0.75, 0.8125, 0.8125, 0.7812, 0.8125, 0.7812, 0.75, 0.8125, 0.25, 0.8125, 0.3125, 0.7812, 0.3125, 0.7812, 0.25, 0.8125, 0.6875, 0.8125, 0.75, 0.7812, 0.75, 0.7812, 0.6875, 0.8125, 0.1875, 0.8125, 0.25, 0.7812, 0.25, 0.7812, 0.1875, 0.8125, 0.625, 0.8125, 0.6875, 0.7812, 0.6875, 0.7812, 0.625, 0.8125, 0.125, 0.8125, 0.1875, 0.7812, 0.1875, 0.7812, 0.125, 0.8125, 0.5625, 0.8125, 0.625, 0.7812, 0.625, 0.7812, 0.5625, 0.8125, 0.0625, 0.8125, 0.125, 0.7812, 0.125, 0.7812, 0.0625, 0.7812, 0.25, 0.7812, 0.3125, 0.75, 0.3125, 0.75, 0.25, 0.7812, 0.6875, 0.7812, 0.75, 0.75, 0.75, 0.75, 0.6875, 0.7812, 0.1875, 0.7812, 0.25, 0.75, 0.25, 0.75, 0.1875, 0.7812, 0.625, 0.7812, 0.6875, 0.75, 0.6875, 0.75, 0.625, 0.7812, 0.125, 0.7812, 0.1875, 0.75, 0.1875, 0.75, 0.125, 0.7812, 0.5625, 0.7812, 0.625, 0.75, 0.625, 0.75, 0.5625, 0.7812, 0.0625, 0.7812, 0.125, 0.75, 0.125, 0.75, 0.0625, 0.7812, 0.5, 0.7812, 0.5625, 0.75, 0.5625, 0.75, 0.5, 0.7812, 0.9375, 0.7656, 1.0, 0.75, 0.9375, 0.7656, 0.0, 0.7812, 0.0625, 0.75, 0.0625, 0.7812, 0.4375, 0.7812, 0.5, 0.75, 0.5, 0.75, 0.4375, 0.7812, 0.875, 0.7812, 0.9375, 0.75, 0.9375, 0.75, 0.875, 0.7812, 0.375, 0.7812, 0.4375, 0.75, 0.4375, 0.75, 0.375, 0.7812, 0.8125, 0.7812, 0.875, 0.75, 0.875, 0.75, 0.8125, 0.7812, 0.3125, 0.7812, 0.375, 0.75, 0.375, 0.75, 0.3125, 0.7812, 0.75, 0.7812, 0.8125, 0.75, 0.8125, 0.75, 0.75])
me_cube.materials.append(mat_material_001)
me_cube.materials.append(mat_door)
me_cube.materials.append(mat_material_002)
me_cube.materials.append(mat_black)
me_cube.use_mirror_z = True
me_cube.use_mirror_vertex_groups = False
me_cube.update()

# ---- objects
ob_cube = bpy.data.objects.new('Cube', me_cube)

# ---- transforms, parenting, visibility, modifiers, constraints
ob_cube.location = (0.0, 0.0, 0.0)
ob_cube.scale = (1.58, 1.0, 1.0)
ob_cube.lock_rotations_4d = False
ob_cube.empty_display_type = 'ARROWS'
ob_cube.lineart.crease_threshold = 0.0
ob_cube.use_mesh_mirror_z = True

# ---- collection membership
col_collection.objects.link(ob_cube)

# ---- scene / render settings (as saved in the file)
scene.frame_start = 1; scene.frame_end = 250; scene.frame_set(1)
scene.render.engine = 'BLENDER_EEVEE_NEXT'
scene.cycles.sampling_pattern = 'TABULATED_SOBOL'
scene.cycles.use_light_tree = False
scene.view_settings.view_transform = 'Filmic'
bpy.context.view_layer.update()

# ---- added for rendering (the .blend has no active camera and no usable light): camera, sun
cam_auto = bpy.data.cameras.new('AutoCamera')
cam_auto.lens = 50.0
cam_auto.sensor_width = 36.0
cam_auto.clip_end = 1000.0
ob_auto_camera = bpy.data.objects.new('AutoCamera', cam_auto)
scene.collection.objects.link(ob_auto_camera)
ob_auto_camera.location = (10.6357, -13.031, 10.69)
ob_auto_camera.rotation_euler = (1.09748, -7.21219e-08, 0.694738)
scene.camera = ob_auto_camera
light_auto_sun = bpy.data.lights.new('AutoSun', 'SUN')
light_auto_sun.energy = 3.0
light_auto_sun.angle = 0.0523599
ob_auto_sun = bpy.data.objects.new('AutoSun', light_auto_sun)
scene.collection.objects.link(ob_auto_sun)
ob_auto_sun.rotation_euler = (0.872665, 0.174533, 0.523599)
bpy.context.view_layer.update()
